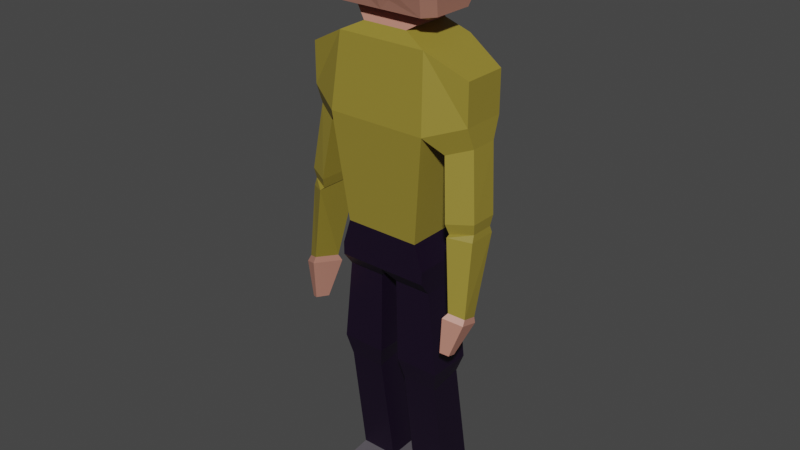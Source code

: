 # Source: Bystander2.blend  (saved by Blender 3.4.6; exported with 4.5.12 LTS)
import bpy
from mathutils import Matrix  # noqa: F401  (used for matrix-valued properties, if any)

bpy.ops.wm.read_factory_settings(use_empty=True)
scene = bpy.context.scene
scene.name = 'Scene'

# ---- collections
col_collection = bpy.data.collections.new('Collection'); scene.collection.children.link(col_collection)

# ---- images (referenced by path relative to the original .blend; pixels are not part of the script)
import os
ASSET_DIR = os.environ.get("B2B_ASSET_DIR", "")  # directory of the original .blend (textures are referenced by path, not embedded)
HERE = os.path.dirname(os.path.abspath(__file__))  # packed textures are extracted next to this script under _unpacked/

def load_image(name, relpath, width, height, colorspace="sRGB"):
    """Load a texture the original file referenced (path relative to the .blend, or extracted next to this script)."""
    p = next((c for c in (os.path.join(HERE, relpath), os.path.join(ASSET_DIR, relpath)) if relpath and os.path.exists(c)), "")
    if p:
        img = bpy.data.images.load(p, check_existing=True)
        img.name = name
    else:  # same state as the original file: an image datablock whose file is absent (Cycles renders it pink)
        img = bpy.data.images.new(name, width, height)
        img.source = "FILE"
        img.filepath = "//" + (relpath or name)
    img.colorspace_settings.name = colorspace
    return img
img_hat_base_color = load_image('Hat Base Color', '', 1024, 1024, 'sRGB')

# ---- materials (node trees are filled in below, after node groups)
mat_skin = bpy.data.materials.new('skin')
mat_skin.alpha_threshold = 0.0
mat_skin.use_transparent_shadow = False
mat_skin.roughness = 0.5
mat_skin.line_color = (0.0, 0.0, 0.0, 1.0)
mat_top = bpy.data.materials.new('Top')
mat_top.use_transparent_shadow = False
mat_trousers = bpy.data.materials.new('Trousers')
mat_trousers.use_transparent_shadow = False
mat_shoes = bpy.data.materials.new('Shoes')
mat_shoes.use_transparent_shadow = False
mat_mouth = bpy.data.materials.new('Mouth')
mat_mouth.use_transparent_shadow = False
mat_eye = bpy.data.materials.new('Eye')
mat_eye.use_transparent_shadow = False
mat_pupil = bpy.data.materials.new('pupil')
mat_pupil.use_transparent_shadow = False
mat_hat = bpy.data.materials.new('Hat')
mat_hat.use_transparent_shadow = False
mat_hair = bpy.data.materials.new('Hair')
mat_hair.use_transparent_shadow = False

# ---- material node trees
mat_skin.use_nodes = True; mat_skin.node_tree.nodes.clear()
_N = mat_skin.node_tree.nodes; _L = mat_skin.node_tree.links
n0 = _N.new('ShaderNodeOutputMaterial'); n0.name = 'Material Output'; n0.location = (300, 300)
n1 = _N.new('ShaderNodeBsdfPrincipled'); n1.name = 'Principled BSDF'; n1.location = (10, 300)
n1.distribution = 'GGX'
n1.subsurface_method = 'RANDOM_WALK_SKIN'
n1.inputs[0].default_value = (0.5173, 0.23, 0.1704, 1.0)
n1.inputs[3].default_value = 1.45
n1.inputs[27].default_value = (0.0, 0.0, 0.0, 1.0)
n1.inputs[28].default_value = 1.0
_L.new(n1.outputs[0], n0.inputs[0])
n0.is_active_output = True
mat_top.use_nodes = True; mat_top.node_tree.nodes.clear()
_N = mat_top.node_tree.nodes; _L = mat_top.node_tree.links
n0 = _N.new('ShaderNodeBsdfPrincipled'); n0.name = 'Principled BSDF'; n0.location = (10, 300)
n0.distribution = 'GGX'
n0.subsurface_method = 'RANDOM_WALK_SKIN'
n0.inputs[0].default_value = (0.2957, 0.2285, 0.03182, 1.0)
n0.inputs[3].default_value = 1.45
n0.inputs[27].default_value = (0.0, 0.0, 0.0, 1.0)
n0.inputs[28].default_value = 1.0
n1 = _N.new('ShaderNodeOutputMaterial'); n1.name = 'Material Output'; n1.location = (300, 300)
_L.new(n0.outputs[0], n1.inputs[0])
n1.is_active_output = True
mat_trousers.use_nodes = True; mat_trousers.node_tree.nodes.clear()
_N = mat_trousers.node_tree.nodes; _L = mat_trousers.node_tree.links
n0 = _N.new('ShaderNodeBsdfPrincipled'); n0.name = 'Principled BSDF'; n0.location = (10, 300)
n0.distribution = 'GGX'
n0.subsurface_method = 'RANDOM_WALK_SKIN'
n0.inputs[0].default_value = (0.007634, 0.001384, 0.0146, 1.0)
n0.inputs[3].default_value = 1.45
n0.inputs[27].default_value = (0.0, 0.0, 0.0, 1.0)
n0.inputs[28].default_value = 1.0
n1 = _N.new('ShaderNodeOutputMaterial'); n1.name = 'Material Output'; n1.location = (300, 300)
_L.new(n0.outputs[0], n1.inputs[0])
n1.is_active_output = True
mat_shoes.use_nodes = True; mat_shoes.node_tree.nodes.clear()
_N = mat_shoes.node_tree.nodes; _L = mat_shoes.node_tree.links
n0 = _N.new('ShaderNodeBsdfPrincipled'); n0.name = 'Principled BSDF'; n0.location = (10, 300)
n0.distribution = 'GGX'
n0.subsurface_method = 'RANDOM_WALK_SKIN'
n0.inputs[0].default_value = (0.1059, 0.09563, 0.1107, 1.0)
n0.inputs[3].default_value = 1.45
n0.inputs[27].default_value = (0.0, 0.0, 0.0, 1.0)
n0.inputs[28].default_value = 1.0
n1 = _N.new('ShaderNodeOutputMaterial'); n1.name = 'Material Output'; n1.location = (300, 300)
_L.new(n0.outputs[0], n1.inputs[0])
n1.is_active_output = True
mat_mouth.use_nodes = True; mat_mouth.node_tree.nodes.clear()
_N = mat_mouth.node_tree.nodes; _L = mat_mouth.node_tree.links
n0 = _N.new('ShaderNodeBsdfPrincipled'); n0.name = 'Principled BSDF'; n0.location = (10, 300)
n0.distribution = 'GGX'
n0.subsurface_method = 'RANDOM_WALK_SKIN'
n0.inputs[0].default_value = (0.02539, 0.002901, 0.0022, 1.0)
n0.inputs[3].default_value = 1.45
n0.inputs[27].default_value = (0.0, 0.0, 0.0, 1.0)
n0.inputs[28].default_value = 1.0
n1 = _N.new('ShaderNodeOutputMaterial'); n1.name = 'Material Output'; n1.location = (300, 300)
_L.new(n0.outputs[0], n1.inputs[0])
n1.is_active_output = True
mat_eye.use_nodes = True; mat_eye.node_tree.nodes.clear()
_N = mat_eye.node_tree.nodes; _L = mat_eye.node_tree.links
n0 = _N.new('ShaderNodeBsdfPrincipled'); n0.name = 'Principled BSDF'; n0.location = (10, 300)
n0.distribution = 'GGX'
n0.subsurface_method = 'RANDOM_WALK_SKIN'
n0.inputs[3].default_value = 1.45
n0.inputs[27].default_value = (0.0, 0.0, 0.0, 1.0)
n0.inputs[28].default_value = 1.0
n1 = _N.new('ShaderNodeOutputMaterial'); n1.name = 'Material Output'; n1.location = (300, 300)
_L.new(n0.outputs[0], n1.inputs[0])
n1.is_active_output = True
mat_pupil.use_nodes = True; mat_pupil.node_tree.nodes.clear()
_N = mat_pupil.node_tree.nodes; _L = mat_pupil.node_tree.links
n0 = _N.new('ShaderNodeBsdfPrincipled'); n0.name = 'Principled BSDF'; n0.location = (10, 300)
n0.distribution = 'GGX'
n0.subsurface_method = 'RANDOM_WALK_SKIN'
n0.inputs[0].default_value = (0.02073, 0.06242, 0.09083, 1.0)
n0.inputs[3].default_value = 1.45
n0.inputs[27].default_value = (0.0, 0.0, 0.0, 1.0)
n0.inputs[28].default_value = 1.0
n1 = _N.new('ShaderNodeOutputMaterial'); n1.name = 'Material Output'; n1.location = (300, 300)
_L.new(n0.outputs[0], n1.inputs[0])
n1.is_active_output = True
mat_hat.use_nodes = True; mat_hat.node_tree.nodes.clear()
_N = mat_hat.node_tree.nodes; _L = mat_hat.node_tree.links
n0 = _N.new('ShaderNodeBsdfPrincipled'); n0.name = 'Principled BSDF'; n0.location = (10, 300)
n0.distribution = 'GGX'
n0.subsurface_method = 'RANDOM_WALK_SKIN'
n0.inputs[3].default_value = 1.45
n0.inputs[27].default_value = (0.0, 0.0, 0.0, 1.0)
n0.inputs[28].default_value = 1.0
n1 = _N.new('ShaderNodeOutputMaterial'); n1.name = 'Material Output'; n1.location = (300, 300)
n2 = _N.new('ShaderNodeTexImage'); n2.name = 'Image Texture'; n2.location = (-280, 280)
n2.image = img_hat_base_color
_L.new(n0.outputs[0], n1.inputs[0])
_L.new(n2.outputs[0], n0.inputs[0])
n1.is_active_output = True
mat_hair.use_nodes = True; mat_hair.node_tree.nodes.clear()
_N = mat_hair.node_tree.nodes; _L = mat_hair.node_tree.links
n0 = _N.new('ShaderNodeBsdfPrincipled'); n0.name = 'Principled BSDF'; n0.location = (10, 300)
n0.distribution = 'GGX'
n0.subsurface_method = 'RANDOM_WALK_SKIN'
n0.inputs[0].default_value = (0.08001, 0.0219, 0.002405, 1.0)
n0.inputs[3].default_value = 1.45
n0.inputs[27].default_value = (0.0, 0.0, 0.0, 1.0)
n0.inputs[28].default_value = 1.0
n1 = _N.new('ShaderNodeOutputMaterial'); n1.name = 'Material Output'; n1.location = (300, 300)
_L.new(n0.outputs[0], n1.inputs[0])
n1.is_active_output = True

# ---- world
world_world = bpy.data.worlds.new('World'); scene.world = world_world
world_world.use_nodes = True; world_world.node_tree.nodes.clear()
_N = world_world.node_tree.nodes; _L = world_world.node_tree.links
n0 = _N.new('ShaderNodeOutputWorld'); n0.name = 'World Output'; n0.location = (300, 300)
n1 = _N.new('ShaderNodeBackground'); n1.name = 'Background'; n1.location = (10, 300)
n1.inputs[0].default_value = (0.05088, 0.05088, 0.05088, 1.0)
_L.new(n1.outputs[0], n0.inputs[0])
n0.is_active_output = True
world_world.color = (0.05088, 0.05088, 0.05088)
world_world.use_sun_shadow = False
world_world.sun_shadow_jitter_overblur = 0.0

# ---- meshes
me_cube_001 = bpy.data.meshes.new('Cube.001')
me_cube_001.from_pydata([(0.705, -0.4904, -0.1941), (0.5791, -0.4904, 0.1941), (0.6734, 0.4904, -0.1941), (0.6734, 0.4904, 0.1492), (-0.03461, 0.4904, 0.1449), (4.171e-05, -0.4904, -0.1941), (4.171e-05, -0.4904, 0.1941), (1.187e-05, 0.6019, 1.817), (0.7622, 0.6019, 1.817), (0.7622, -0.6019, 1.817), (1.187e-05, -0.6019, 1.817), (1.187e-05, 0.4833, 2.914), (0.6871, 0.4833, 2.914), (0.6871, -0.4833, 2.914), (1.187e-05, -0.4833, 2.914), (0.0, 0.395, 3.079), (0.3472, 0.395, 3.079), (0.3472, -0.395, 3.079), (0.0, -0.395, 3.079), (3.703e-09, 0.2465, 3.227), (0.4409, 0.2465, 3.227), (0.5889, -0.2465, 3.227), (0.0, -0.2465, 3.227), (1.286, 0.3362, 1.996), (1.286, -0.3362, 1.996), (1.286, 0.3362, 2.609), (1.286, -0.3362, 2.609), (0.9711, 0.3803, 1.566), (0.9711, -0.3803, 1.566), (1.302, 0.2124, 1.679), (1.302, -0.2124, 1.679), (1.071, 0.271, 0.6537), (1.08, -0.4893, 0.6646), (1.413, 0.1127, 0.6836), (1.418, -0.3119, 0.6896), (1.103, 0.2128, 0.5008), (1.111, -0.4338, 0.51), (1.393, 0.07815, 0.5262), (1.398, -0.2829, 0.5314), (1.111, 0.2799, 0.4836), (1.121, -0.5052, 0.4918), (1.4, 0.1165, 0.4221), (1.406, -0.322, 0.4267), (1.177, -0.1146, -0.7231), (1.213, -0.5569, -0.591), (1.39, -0.2019, -0.7452), (1.41, -0.4489, -0.6715), (0.704, -0.3353, -0.5911), (0.704, 0.3353, -0.5911), (4.171e-05, -0.4904, -0.3842), (-0.03461, 0.4904, -0.3351), (0.705, -0.4904, -0.3842), (0.6734, 0.4904, -0.3394), (0.1292, -0.3353, -0.5911), (0.1292, 0.3353, -0.5911), (0.1551, 0.3353, -1.878), (0.1551, -0.3353, -1.878), (0.8449, -0.3353, -1.878), (0.8449, 0.3353, -1.878), (0.2249, 0.2637, -2.12), (0.2249, -0.2637, -2.209), (0.7751, -0.2637, -2.209), (0.7751, 0.2637, -2.12), (0.2088, 0.5632, -4.004), (0.2088, -0.002506, -4.029), (0.7912, -0.002506, -4.029), (0.7912, 0.5632, -4.004), (0.1551, 0.6281, -4.296), (0.1551, -0.04188, -4.325), (0.8449, -0.04188, -4.325), (0.8449, 0.6281, -4.296), (0.2413, -0.8443, -4.102), (0.7587, -0.8443, -4.102), (0.2413, -0.8348, -4.323), (0.7587, -0.8348, -4.323), (1.132, -0.08281, -0.8105), (1.177, -0.6405, -0.6439), (1.4, -0.1929, -0.8384), (1.425, -0.5043, -0.7454), (1.128, -0.3928, -1.277), (1.147, -0.6393, -1.204), (1.246, -0.4415, -1.29), (1.257, -0.5791, -1.248), (3.703e-09, 0.4792, 3.303), (3.703e-09, -0.5397, 3.44), (3.703e-09, 0.6494, 3.731), (3.703e-09, -0.6494, 3.731), (3.703e-09, 0.6494, 4.213), (3.703e-09, -0.6494, 4.213), (2.541e-09, 0.3553, 4.626), (2.541e-09, -0.3553, 4.626), (0.638, 0.4792, 3.303), (0.7688, 0.3079, 3.303), (0.6591, 0.4014, 3.278), (0.7688, -0.3079, 3.303), (0.1833, -0.5388, 3.464), (0.6591, -0.4014, 3.278), (0.8769, 0.4782, 3.731), (0.7462, 0.6494, 3.731), (0.8769, -0.4782, 3.731), (0.487, -0.6494, 3.822), (0.7461, 0.6494, 4.213), (0.8769, 0.478, 4.213), (0.8769, -0.478, 4.213), (0.487, -0.6494, 4.122), (0.6232, 0.2138, 4.626), (0.5154, 0.3553, 4.626), (0.5154, -0.3553, 4.626), (0.6232, -0.2138, 4.626), (0.2592, -0.6494, 4.122), (0.7461, -0.6494, 4.213), (0.2592, -0.6494, 3.822), (0.3159, -0.5919, 3.571), (0.7462, -0.6494, 3.731), (0.638, -0.4792, 3.303), (3.703e-09, -0.4792, 3.303), (3.703e-09, -0.5919, 3.571), (0.2592, -0.632, 4.122), (0.2592, -0.632, 3.822), (0.487, -0.632, 4.122), (0.487, -0.632, 3.822), (-0.7049, -0.4904, -0.1941), (-0.579, -0.4904, 0.1941), (-0.6703, 0.4904, -0.1941), (-0.6703, 0.4904, 0.1449), (-0.7622, 0.6019, 1.817), (-0.7622, -0.6019, 1.817), (-0.6871, 0.4833, 2.914), (-0.6871, -0.4833, 2.914), (-0.3472, 0.395, 3.079), (-0.3472, -0.395, 3.079), (-0.4409, 0.2465, 3.227), (-0.5889, -0.2465, 3.227), (-1.286, 0.3362, 1.996), (-1.286, -0.3362, 1.996), (-1.286, 0.3362, 2.609), (-1.286, -0.3362, 2.609), (-0.971, 0.3803, 1.566), (-0.971, -0.3803, 1.566), (-1.302, 0.2124, 1.679), (-1.302, -0.2124, 1.679), (-1.071, 0.271, 0.6537), (-1.08, -0.4893, 0.6646), (-1.412, 0.1127, 0.6836), (-1.418, -0.3119, 0.6896), (-1.103, 0.2128, 0.5008), (-1.111, -0.4338, 0.51), (-1.393, 0.07815, 0.5262), (-1.398, -0.2829, 0.5314), (-1.111, 0.2799, 0.4836), (-1.121, -0.5052, 0.4918), (-1.4, 0.1165, 0.4221), (-1.406, -0.322, 0.4267), (-1.177, -0.1146, -0.7231), (-1.213, -0.5569, -0.591), (-1.39, -0.2019, -0.7452), (-1.41, -0.4489, -0.6715), (-0.704, -0.3353, -0.5911), (-0.704, 0.3353, -0.5911), (-0.7049, -0.4904, -0.3842), (-0.6703, 0.4904, -0.3351), (-0.1292, -0.3353, -0.5911), (-0.1292, 0.3353, -0.5911), (-0.1551, 0.3353, -1.878), (-0.1551, -0.3353, -1.878), (-0.8449, -0.3353, -1.878), (-0.8449, 0.3353, -1.878), (-0.2249, 0.2637, -2.12), (-0.2249, -0.2637, -2.209), (-0.7751, -0.2637, -2.209), (-0.7751, 0.2637, -2.12), (-0.2088, 0.5632, -4.004), (-0.2088, -0.002506, -4.029), (-0.7912, -0.002506, -4.029), (-0.7912, 0.5632, -4.004), (-0.1551, 0.6281, -4.296), (-0.1551, -0.04188, -4.325), (-0.8449, -0.04188, -4.325), (-0.8449, 0.6281, -4.296), (-0.2413, -0.8443, -4.102), (-0.7587, -0.8443, -4.102), (-0.2413, -0.8348, -4.323), (-0.7587, -0.8348, -4.323), (-1.132, -0.08281, -0.8105), (-1.177, -0.6405, -0.6439), (-1.4, -0.1929, -0.8384), (-1.425, -0.5043, -0.7454), (-1.128, -0.3928, -1.277), (-1.147, -0.6393, -1.204), (-1.246, -0.4415, -1.29), (-1.257, -0.5791, -1.248), (-0.638, 0.4792, 3.303), (-0.7688, 0.3079, 3.303), (-0.6591, 0.4014, 3.278), (-0.7688, -0.3079, 3.303), (-0.1833, -0.5388, 3.464), (-0.6591, -0.4014, 3.278), (-0.8769, 0.4782, 3.731), (-0.7462, 0.6494, 3.731), (-0.8769, -0.4782, 3.731), (-0.487, -0.6494, 3.822), (-0.7461, 0.6494, 4.213), (-0.8769, 0.478, 4.213), (-0.8769, -0.478, 4.213), (-0.487, -0.6494, 4.122), (-0.6232, 0.2138, 4.626), (-0.5154, 0.3553, 4.626), (-0.5154, -0.3553, 4.626), (-0.6232, -0.2138, 4.626), (-0.2592, -0.6494, 4.122), (-0.7461, -0.6494, 4.213), (-0.2592, -0.6494, 3.822), (-0.3159, -0.5919, 3.571), (-0.7462, -0.6494, 3.731), (-0.638, -0.4792, 3.303), (-0.2592, -0.632, 4.122), (-0.2592, -0.632, 3.822), (-0.487, -0.632, 4.122), (-0.487, -0.632, 3.822), (0.2592, -0.632, 3.972), (0.487, -0.632, 3.972), (0.3731, -0.632, 3.822), (0.3731, -0.632, 4.122), (-0.2592, -0.632, 3.972), (-0.487, -0.632, 3.972), (-0.3731, -0.632, 3.822), (-0.3731, -0.632, 4.122), (-0.3731, -0.632, 3.972), (0.3731, -0.632, 3.972), (0.03166, 0.4904, -0.3394), (0.03166, 0.4904, 0.1492), (-0.579, 0.4904, 0.1941), (-0.7049, 0.4904, -0.1941), (-0.7049, 0.4904, -0.3842), (4.171e-05, 0.4904, 0.1941), (0.5791, 0.4904, 0.1941), (0.705, 0.4904, -0.1941), (0.705, 0.4904, -0.3842), (4.171e-05, 0.4904, -0.3842), (-0.02475, 0.5815, -0.273), (-0.02475, 0.5815, 0.07166), (-0.4812, 0.5815, 0.07166), (-0.4812, 0.5815, -0.1717), (-0.4812, 0.5815, -0.273), (0.02283, 0.5815, 0.07475), (0.4836, 0.5815, 0.07475), (0.4836, 0.5815, -0.1717), (0.4836, 0.5815, -0.2761), (0.02283, 0.5815, -0.2761), (3.703e-09, -0.5404, 4.419), (3.703e-09, 0.5404, 4.419), (0.6859, 0.5404, 4.419), (0.8167, 0.3688, 4.419), (0.6859, -0.5404, 4.419), (0.8167, -0.3688, 4.419), (-0.6859, 0.5404, 4.419), (-0.8167, 0.3688, 4.419), (-0.6859, -0.5404, 4.419), (-0.8167, -0.3688, 4.419), (3.703e-09, 0.4859, 4.522), (0.6558, 0.4859, 4.522), (0.7866, -0.3142, 4.522), (-0.6558, 0.4859, 4.522), (-0.7866, -0.3142, 4.522), (3.703e-09, -0.4859, 4.522), (0.7866, 0.3142, 4.522), (0.6558, -0.4859, 4.522), (-0.7866, 0.3142, 4.522), (-0.6558, -0.4859, 4.522), (3.519e-09, 0.4372, 4.574), (0.6097, 0.4372, 4.574), (0.7341, -0.274, 4.574), (-0.6097, 0.4372, 4.574), (-0.7341, -0.274, 4.574), (3.519e-09, -0.4372, 4.574), (0.7341, 0.274, 4.574), (0.6097, -0.4372, 4.574), (-0.7341, 0.274, 4.574), (-0.6097, -0.4372, 4.574), (-0.43, -0.632, 3.822), (-0.43, -0.632, 4.122), (-0.43, -0.632, 3.972), (-0.3161, -0.632, 3.822), (-0.3161, -0.632, 4.122), (-0.3161, -0.632, 3.972), (-0.2592, -0.632, 4.047), (-0.487, -0.632, 4.047), (-0.3731, -0.632, 4.047), (-0.43, -0.632, 4.047), (-0.3161, -0.632, 4.047), (-0.2592, -0.632, 3.897), (-0.487, -0.632, 3.897), (-0.3731, -0.632, 3.897), (-0.43, -0.632, 3.897), (-0.3161, -0.632, 3.897), (0.3161, -0.632, 3.822), (0.3161, -0.632, 4.122), (0.3161, -0.632, 3.972), (0.43, -0.632, 3.822), (0.43, -0.632, 4.122), (0.43, -0.632, 3.972), (0.2592, -0.632, 4.047), (0.487, -0.632, 4.047), (0.3731, -0.632, 4.047), (0.3161, -0.632, 4.047), (0.43, -0.632, 4.047), (0.2592, -0.632, 3.897), (0.487, -0.632, 3.897), (0.3731, -0.632, 3.897), (0.3161, -0.632, 3.897), (0.43, -0.632, 3.897), (3.703e-09, -0.5949, 4.316), (0.8468, 0.4234, 4.316), (0.716, -0.5949, 4.316), (-0.8468, 0.4234, 4.316), (-0.716, -0.5949, 4.316), (3.703e-09, 0.5949, 4.316), (0.716, 0.5949, 4.316), (0.8468, -0.4234, 4.316), (-0.716, 0.5949, 4.316), (-0.8468, -0.4234, 4.316)], [], [(50, 160, 243, 239), (236, 235, 1, 0), (236, 0, 51, 237), (0, 1, 6, 5), (235, 234, 7, 8), (12, 13, 26, 25), (6, 1, 9, 10), (1, 235, 8, 9), (13, 12, 16, 17), (10, 9, 13, 14), (8, 7, 11, 12), (17, 16, 20, 21), (14, 13, 17, 18), (12, 11, 15, 16), (98, 85, 87, 101), (18, 17, 21, 22), (16, 15, 19, 20), (24, 23, 25, 26), (8, 12, 25, 23), (23, 24, 30, 29), (13, 9, 24, 26), (30, 28, 32, 34), (24, 9, 28, 30), (9, 8, 27, 28), (8, 23, 29, 27), (34, 32, 36, 38), (29, 30, 34, 33), (27, 29, 33, 31), (28, 27, 31, 32), (35, 37, 41, 39), (33, 34, 38, 37), (31, 33, 37, 35), (32, 31, 35, 36), (42, 40, 44, 46), (36, 35, 39, 40), (38, 36, 40, 42), (37, 38, 42, 41), (43, 45, 77, 75), (41, 42, 46, 45), (39, 41, 45, 43), (40, 39, 43, 44), (54, 48, 58, 55), (0, 5, 49, 51), (47, 48, 237, 51), (53, 47, 51, 49), (48, 54, 238, 237), (54, 53, 49, 238), (56, 55, 59, 60), (48, 47, 57, 58), (53, 54, 55, 56), (47, 53, 56, 57), (59, 62, 66, 63), (55, 58, 62, 59), (58, 57, 61, 62), (57, 56, 60, 61), (63, 66, 70, 67), (62, 61, 65, 66), (61, 60, 64, 65), (60, 59, 63, 64), (67, 70, 69, 68), (66, 65, 69, 70), (69, 65, 72, 74), (64, 63, 67, 68), (72, 71, 73, 74), (68, 69, 74, 73), (64, 68, 73, 71), (65, 64, 71, 72), (78, 76, 80, 82), (44, 43, 75, 76), (46, 44, 76, 78), (45, 46, 78, 77), (80, 79, 81, 82), (77, 78, 82, 81), (75, 77, 81, 79), (76, 75, 79, 80), (22, 21, 96, 114, 115), (94, 92, 97, 99), (20, 19, 83, 91, 93), (111, 100, 120, 298, 221, 295, 118), (21, 20, 93, 92, 94, 96), (84, 95, 112, 116), (274, 276, 107, 90), (99, 97, 102, 103), (270, 269, 89, 106), (105, 106, 89, 90, 107, 108), (271, 275, 105, 108), (91, 92, 93), (94, 114, 96), (98, 101, 102, 97), (94, 99, 113, 114), (97, 92, 91, 98), (270, 106, 105, 275), (110, 113, 99, 103), (313, 110, 103, 318), (91, 83, 85, 98), (111, 109, 88, 86), (104, 100, 113, 110), (100, 111, 86, 113), (109, 104, 110, 88), (112, 95, 114, 113), (95, 84, 115, 114), (116, 112, 113, 86), (305, 302, 119, 299), (109, 111, 118, 306, 219, 301, 117), (104, 109, 117, 296, 222, 299, 119), (100, 104, 119, 302, 220, 307, 120), (232, 121, 122, 231), (232, 233, 159, 121), (121, 5, 6, 122), (231, 125, 7, 234), (127, 135, 136, 128), (6, 10, 126, 122), (122, 126, 125, 231), (128, 130, 129, 127), (10, 14, 128, 126), (125, 127, 11, 7), (130, 132, 131, 129), (14, 18, 130, 128), (127, 129, 15, 11), (198, 201, 87, 85), (18, 22, 132, 130), (129, 131, 19, 15), (134, 136, 135, 133), (125, 133, 135, 127), (133, 139, 140, 134), (128, 136, 134, 126), (140, 144, 142, 138), (134, 140, 138, 126), (126, 138, 137, 125), (125, 137, 139, 133), (144, 148, 146, 142), (139, 143, 144, 140), (137, 141, 143, 139), (138, 142, 141, 137), (145, 149, 151, 147), (143, 147, 148, 144), (141, 145, 147, 143), (142, 146, 145, 141), (152, 156, 154, 150), (146, 150, 149, 145), (148, 152, 150, 146), (147, 151, 152, 148), (153, 183, 185, 155), (151, 155, 156, 152), (149, 153, 155, 151), (150, 154, 153, 149), (162, 163, 166, 158), (121, 159, 49, 5), (157, 159, 233, 158), (161, 49, 159, 157), (158, 233, 238, 162), (162, 238, 49, 161), (164, 168, 167, 163), (158, 166, 165, 157), (161, 164, 163, 162), (157, 165, 164, 161), (167, 171, 174, 170), (163, 167, 170, 166), (166, 170, 169, 165), (165, 169, 168, 164), (171, 175, 178, 174), (170, 174, 173, 169), (169, 173, 172, 168), (168, 172, 171, 167), (175, 176, 177, 178), (174, 178, 177, 173), (177, 182, 180, 173), (172, 176, 175, 171), (180, 182, 181, 179), (176, 181, 182, 177), (172, 179, 181, 176), (173, 180, 179, 172), (186, 190, 188, 184), (154, 184, 183, 153), (156, 186, 184, 154), (155, 185, 186, 156), (188, 190, 189, 187), (185, 189, 190, 186), (183, 187, 189, 185), (184, 188, 187, 183), (22, 115, 214, 196, 132), (194, 199, 197, 192), (131, 193, 191, 83, 19), (211, 216, 282, 225, 279, 218, 200), (132, 196, 194, 192, 193, 131), (84, 116, 212, 195), (274, 90, 207, 278), (199, 203, 202, 197), (272, 206, 89, 269), (273, 208, 205, 277), (191, 193, 192), (194, 196, 214), (198, 197, 202, 201), (194, 214, 213, 199), (197, 198, 191, 192), (272, 277, 205, 206), (210, 203, 199, 213), (315, 320, 203, 210), (191, 198, 85, 83), (211, 86, 88, 209), (204, 210, 213, 200), (200, 213, 86, 211), (209, 88, 210, 204), (212, 213, 214, 195), (195, 214, 115, 84), (116, 86, 213, 212), (288, 280, 217, 286), (209, 215, 285, 223, 290, 216, 211), (204, 217, 280, 226, 283, 215, 209), (200, 218, 291, 224, 286, 217, 204), (293, 281, 224, 291), (294, 284, 227, 292), (289, 283, 226, 287), (304, 303, 222, 296), (309, 308, 228, 297), (310, 307, 220, 300), (2, 52, 247, 246), (50, 4, 234, 238), (4, 124, 231, 234), (124, 123, 232, 231), (160, 50, 238, 233), (123, 160, 233, 232), (3, 230, 234, 235), (2, 3, 235, 236), (229, 52, 237, 238), (52, 2, 236, 237), (230, 229, 238, 234), (240, 239, 243, 242, 241), (246, 247, 248, 244, 245), (230, 3, 245, 244), (4, 50, 239, 240), (229, 230, 244, 248), (160, 123, 242, 243), (3, 2, 246, 245), (124, 4, 240, 241), (52, 229, 248, 247), (123, 124, 241, 242), (268, 263, 258, 257), (319, 314, 256, 255), (320, 258, 256, 314), (319, 255, 250, 316), (311, 249, 257, 315), (266, 253, 254, 261), (317, 251, 252, 312), (318, 312, 252, 254), (317, 316, 250, 251), (311, 313, 253, 249), (90, 89, 206, 205, 208, 207), (276, 266, 261, 271), (278, 273, 263, 268), (255, 256, 267, 262), (258, 263, 267, 256), (255, 262, 259, 250), (249, 264, 268, 257), (251, 260, 265, 252), (254, 252, 265, 261), (251, 250, 259, 260), (249, 253, 266, 264), (207, 208, 273, 278), (107, 276, 271, 108), (262, 267, 277, 272), (263, 273, 277, 267), (262, 272, 269, 259), (264, 274, 278, 268), (260, 270, 275, 265), (261, 265, 275, 271), (260, 259, 269, 270), (264, 266, 276, 274), (292, 227, 281, 293), (287, 226, 280, 288), (285, 215, 283, 289), (290, 223, 284, 294), (223, 285, 289, 284), (227, 287, 288, 281), (284, 289, 287, 227), (281, 288, 286, 224), (216, 290, 294, 282), (225, 292, 293, 279), (282, 294, 292, 225), (279, 293, 291, 218), (306, 309, 297, 219), (301, 304, 296, 117), (308, 310, 300, 228), (303, 305, 299, 222), (228, 300, 305, 303), (219, 297, 304, 301), (297, 228, 303, 304), (300, 220, 302, 305), (221, 298, 310, 308), (118, 295, 309, 306), (298, 120, 307, 310), (295, 221, 308, 309), (88, 110, 313, 311), (101, 87, 316, 317), (103, 102, 312, 318), (101, 317, 312, 102), (88, 311, 315, 210), (201, 319, 316, 87), (203, 320, 314, 202), (201, 202, 314, 319), (257, 258, 320, 315), (253, 313, 318, 254)])
me_cube_001.polygons.foreach_set('material_index', [2, 2, 2, 2, 1, 1, 1, 1, 1, 1, 1, 0, 1, 1, 0, 0, 0, 1, 1, 1, 1, 1, 1, 0, 1, 1, 1, 1, 1, 1, 1, 1, 1, 1, 1, 1, 1, 0, 1, 1, 1, 2, 2, 2, 2, 2, 2, 2, 2, 2, 2, 2, 2, 2, 2, 3, 2, 2, 2, 3, 3, 3, 3, 3, 3, 3, 3, 0, 0, 0, 0, 0, 0, 0, 0, 0, 0, 0, 0, 0, 4, 8, 0, 8, 8, 8, 0, 0, 0, 0, 0, 8, 0, 0, 0, 0, 0, 0, 0, 0, 0, 0, 5, 0, 0, 0, 2, 2, 2, 1, 1, 1, 1, 1, 1, 1, 0, 1, 1, 0, 0, 0, 1, 1, 1, 1, 1, 1, 0, 1, 1, 1, 1, 1, 1, 1, 1, 1, 1, 1, 1, 1, 0, 1, 1, 1, 2, 2, 2, 2, 2, 2, 2, 2, 2, 2, 2, 2, 2, 2, 3, 2, 2, 2, 3, 3, 3, 3, 3, 3, 3, 3, 0, 0, 0, 0, 0, 0, 0, 0, 0, 0, 0, 0, 0, 4, 8, 0, 8, 8, 0, 0, 0, 0, 0, 8, 0, 0, 0, 0, 0, 0, 0, 0, 0, 0, 5, 0, 0, 0, 5, 6, 5, 5, 6, 5, 2, 2, 2, 2, 2, 2, 2, 2, 2, 2, 2, 2, 2, 2, 2, 2, 2, 2, 2, 2, 2, 8, 8, 8, 8, 8, 8, 8, 8, 8, 8, 8, 8, 8, 8, 8, 8, 8, 8, 8, 8, 8, 8, 8, 8, 8, 8, 8, 8, 8, 8, 8, 6, 5, 5, 5, 5, 6, 6, 5, 5, 5, 5, 5, 5, 5, 6, 5, 6, 5, 6, 5, 5, 5, 5, 5, 0, 0, 0, 0, 0, 0, 0, 0, 8, 8])
_uv = me_cube_001.uv_layers.new(name='UVMap')
_uv.uv.foreach_set('vector', [0.3959, 0.3811, 0.3831, 0.4939, 0.3831, 0.4939, 0.3959, 0.3811, 0.375, 0.5, 0.625, 0.5, 0.625, 0.75, 0.375, 0.75, 0.375, 0.5, 0.375, 0.75, 0.375, 0.75, 0.375, 0.5, 0.375, 0.75, 0.625, 0.75, 0.625, 0.875, 0.375, 0.875, 0.625, 0.5, 0.625, 0.375, 0.625, 0.375, 0.625, 0.5, 0.625, 0.5, 0.625, 0.75, 0.625, 0.75, 0.625, 0.5, 0.625, 0.875, 0.625, 0.75, 0.625, 0.75, 0.625, 0.875, 0.625, 0.75, 0.625, 0.5, 0.625, 0.5, 0.625, 0.75, 0.625, 0.75, 0.625, 0.5, 0.625, 0.5, 0.625, 0.75, 0.625, 0.875, 0.625, 0.75, 0.625, 0.75, 0.625, 0.875, 0.625, 0.5, 0.625, 0.375, 0.625, 0.375, 0.625, 0.5, 0.625, 0.75, 0.625, 0.5, 0.625, 0.5, 0.625, 0.75, 0.625, 0.875, 0.625, 0.75, 0.625, 0.75, 0.625, 0.875, 0.625, 0.5, 0.625, 0.375, 0.625, 0.375, 0.625, 0.5, 0.625, 0.4786, 0.625, 0.375, 0.625, 0.375, 0.625, 0.4786, 0.625, 0.875, 0.625, 0.75, 0.625, 0.75, 0.625, 0.875, 0.625, 0.5, 0.625, 0.375, 0.625, 0.375, 0.625, 0.5, 0.625, 0.75, 0.625, 0.5, 0.625, 0.5, 0.625, 0.75, 0.625, 0.5, 0.625, 0.5, 0.625, 0.5, 0.625, 0.5, 0.625, 0.5, 0.625, 0.75, 0.625, 0.75, 0.625, 0.5, 0.625, 0.75, 0.625, 0.75, 0.625, 0.75, 0.625, 0.75, 0.625, 0.75, 0.625, 0.75, 0.625, 0.75, 0.625, 0.75, 0.625, 0.75, 0.625, 0.75, 0.625, 0.75, 0.625, 0.75, 0.625, 0.75, 0.625, 0.5, 0.625, 0.5, 0.625, 0.75, 0.625, 0.5, 0.625, 0.5, 0.625, 0.5, 0.625, 0.5, 0.625, 0.75, 0.625, 0.75, 0.625, 0.75, 0.625, 0.75, 0.625, 0.5, 0.625, 0.75, 0.625, 0.75, 0.625, 0.5, 0.625, 0.5, 0.625, 0.5, 0.625, 0.5, 0.625, 0.5, 0.625, 0.75, 0.625, 0.5, 0.625, 0.5, 0.625, 0.75, 0.625, 0.5, 0.625, 0.5, 0.625, 0.5, 0.625, 0.5, 0.625, 0.5, 0.625, 0.75, 0.625, 0.75, 0.625, 0.5, 0.625, 0.5, 0.625, 0.5, 0.625, 0.5, 0.625, 0.5, 0.625, 0.75, 0.625, 0.5, 0.625, 0.5, 0.625, 0.75, 0.625, 0.75, 0.625, 0.75, 0.625, 0.75, 0.625, 0.75, 0.625, 0.75, 0.625, 0.5, 0.625, 0.5, 0.625, 0.75, 0.625, 0.75, 0.625, 0.75, 0.625, 0.75, 0.625, 0.75, 0.625, 0.5, 0.625, 0.75, 0.625, 0.75, 0.625, 0.5, 0.625, 0.5, 0.625, 0.5, 0.625, 0.5, 0.625, 0.5, 0.625, 0.5, 0.625, 0.75, 0.625, 0.75, 0.625, 0.5, 0.625, 0.5, 0.625, 0.5, 0.625, 0.5, 0.625, 0.5, 0.625, 0.75, 0.625, 0.5, 0.625, 0.5, 0.625, 0.75, 0.2694, 0.5395, 0.3556, 0.5395, 0.3556, 0.5395, 0.2694, 0.5395, 0.375, 0.75, 0.375, 0.875, 0.375, 0.875, 0.375, 0.75, 0.3556, 0.7105, 0.3556, 0.5395, 0.375, 0.5, 0.375, 0.75, 0.2694, 0.7105, 0.3556, 0.7105, 0.375, 0.75, 0.25, 0.75, 0.3556, 0.5395, 0.2694, 0.5395, 0.25, 0.5, 0.375, 0.5, 0.2694, 0.5395, 0.2694, 0.7105, 0.25, 0.75, 0.25, 0.5, 0.2694, 0.7105, 0.2694, 0.5395, 0.2694, 0.5395, 0.2694, 0.7105, 0.3556, 0.5395, 0.3556, 0.7105, 0.3556, 0.7105, 0.3556, 0.5395, 0.2694, 0.7105, 0.2694, 0.5395, 0.2694, 0.5395, 0.2694, 0.7105, 0.3556, 0.7105, 0.2694, 0.7105, 0.2694, 0.7105, 0.3556, 0.7105, 0.2694, 0.5395, 0.3556, 0.5395, 0.3556, 0.5395, 0.2694, 0.5395, 0.2694, 0.5395, 0.3556, 0.5395, 0.3556, 0.5395, 0.2694, 0.5395, 0.3556, 0.5395, 0.3556, 0.7105, 0.3556, 0.7105, 0.3556, 0.5395, 0.3556, 0.7105, 0.2694, 0.7105, 0.2694, 0.7105, 0.3556, 0.7105, 0.2694, 0.5395, 0.3556, 0.5395, 0.3556, 0.5395, 0.2694, 0.5395, 0.3556, 0.5395, 0.3556, 0.7105, 0.3556, 0.7105, 0.3556, 0.5395, 0.3556, 0.7105, 0.2694, 0.7105, 0.2694, 0.7105, 0.3556, 0.7105, 0.2694, 0.7105, 0.2694, 0.5395, 0.2694, 0.5395, 0.2694, 0.7105, 0.2694, 0.5395, 0.3556, 0.5395, 0.3556, 0.7105, 0.2694, 0.7105, 0.3556, 0.5395, 0.3556, 0.7105, 0.3556, 0.7105, 0.3556, 0.5395, 0.3556, 0.7105, 0.3556, 0.7105, 0.3556, 0.7105, 0.3556, 0.7105, 0.2694, 0.7105, 0.2694, 0.5395, 0.2694, 0.5395, 0.2694, 0.7105, 0.3556, 0.7105, 0.2694, 0.7105, 0.2694, 0.7105, 0.3556, 0.7105, 0.2694, 0.7105, 0.3556, 0.7105, 0.3556, 0.7105, 0.2694, 0.7105, 0.2694, 0.7105, 0.2694, 0.7105, 0.2694, 0.7105, 0.2694, 0.7105, 0.3556, 0.7105, 0.2694, 0.7105, 0.2694, 0.7105, 0.3556, 0.7105, 0.625, 0.75, 0.625, 0.75, 0.625, 0.75, 0.625, 0.75, 0.625, 0.75, 0.625, 0.5, 0.625, 0.5, 0.625, 0.75, 0.625, 0.75, 0.625, 0.75, 0.625, 0.75, 0.625, 0.75, 0.625, 0.5, 0.625, 0.75, 0.625, 0.75, 0.625, 0.5, 0.625, 0.75, 0.625, 0.5, 0.625, 0.5, 0.625, 0.75, 0.625, 0.5, 0.625, 0.75, 0.625, 0.75, 0.625, 0.5, 0.625, 0.5, 0.625, 0.5, 0.625, 0.5, 0.625, 0.5, 0.625, 0.75, 0.625, 0.5, 0.625, 0.5, 0.625, 0.75, 0.625, 0.875, 0.625, 0.75, 0.625, 0.75, 0.625, 0.775, 0.625, 0.875, 0.625, 0.7053, 0.625, 0.5447, 0.625, 0.533, 0.625, 0.717, 0.625, 0.5, 0.625, 0.375, 0.625, 0.375, 0.625, 0.475, 0.625, 0.5, 0.625, 0.8656, 0.625, 0.7809, 0.625, 0.7809, 0.625, 0.8021, 0.625, 0.8232, 0.625, 0.8444, 0.625, 0.8656, 0.625, 0.75, 0.625, 0.5, 0.625, 0.5, 0.625, 0.5447, 0.625, 0.7053, 0.625, 0.75, 0.625, 0.875, 0.625, 0.796, 0.625, 0.7951, 0.625, 0.875, 0.625, 0.875, 0.625, 0.775, 0.625, 0.7755, 0.625, 0.875, 0.625, 0.717, 0.625, 0.533, 0.625, 0.533, 0.625, 0.717, 0.625, 0.475, 0.625, 0.375, 0.625, 0.375, 0.625, 0.4745, 0.625, 0.5498, 0.6505, 0.5, 0.75, 0.5, 0.75, 0.75, 0.6505, 0.75, 0.625, 0.7002, 0.625, 0.7023, 0.625, 0.5477, 0.625, 0.5498, 0.625, 0.7002, 0.625, 0.475, 0.625, 0.5014, 0.625, 0.5, 0.625, 0.7053, 0.625, 0.751, 0.625, 0.75, 0.625, 0.4786, 0.625, 0.4786, 0.625, 0.533, 0.625, 0.533, 0.625, 0.7053, 0.625, 0.717, 0.625, 0.7714, 0.625, 0.775, 0.625, 0.533, 0.625, 0.5447, 0.625, 0.475, 0.625, 0.4786, 0.625, 0.475, 0.625, 0.4745, 0.625, 0.5498, 0.625, 0.5477, 0.625, 0.7714, 0.625, 0.7714, 0.625, 0.717, 0.625, 0.717, 0.625, 0.7725, 0.625, 0.7714, 0.625, 0.717, 0.625, 0.7128, 0.625, 0.475, 0.625, 0.375, 0.625, 0.375, 0.625, 0.4786, 0.625, 0.8656, 0.625, 0.8656, 0.625, 0.875, 0.625, 0.875, 0.625, 0.7809, 0.625, 0.7809, 0.625, 0.7714, 0.625, 0.7714, 0.625, 0.7809, 0.625, 0.8656, 0.625, 0.875, 0.625, 0.7714, 0.625, 0.8656, 0.625, 0.7809, 0.625, 0.7714, 0.625, 0.875, 0.625, 0.7951, 0.625, 0.796, 0.625, 0.775, 0.625, 0.7714, 0.625, 0.796, 0.625, 0.875, 0.625, 0.875, 0.625, 0.775, 0.625, 0.875, 0.625, 0.7951, 0.625, 0.7714, 0.625, 0.875, 0.625, 0.8021, 0.625, 0.7809, 0.625, 0.7809, 0.625, 0.8021, 0.625, 0.8656, 0.625, 0.8656, 0.625, 0.8656, 0.625, 0.8656, 0.625, 0.8656, 0.625, 0.8656, 0.625, 0.8656, 0.625, 0.7809, 0.625, 0.8656, 0.625, 0.8656, 0.625, 0.8444, 0.625, 0.8232, 0.625, 0.8021, 0.625, 0.7809, 0.625, 0.7809, 0.625, 0.7809, 0.625, 0.7809, 0.625, 0.7809, 0.625, 0.7809, 0.625, 0.7809, 0.625, 0.7809, 0.375, 0.5, 0.375, 0.75, 0.625, 0.75, 0.625, 0.5, 0.375, 0.5, 0.375, 0.5, 0.375, 0.75, 0.375, 0.75, 0.375, 0.75, 0.375, 0.875, 0.625, 0.875, 0.625, 0.75, 0.625, 0.5, 0.625, 0.5, 0.625, 0.375, 0.625, 0.375, 0.625, 0.5, 0.625, 0.5, 0.625, 0.75, 0.625, 0.75, 0.625, 0.875, 0.625, 0.875, 0.625, 0.75, 0.625, 0.75, 0.625, 0.75, 0.625, 0.75, 0.625, 0.5, 0.625, 0.5, 0.625, 0.75, 0.625, 0.75, 0.625, 0.5, 0.625, 0.5, 0.625, 0.875, 0.625, 0.875, 0.625, 0.75, 0.625, 0.75, 0.625, 0.5, 0.625, 0.5, 0.625, 0.375, 0.625, 0.375, 0.625, 0.75, 0.625, 0.75, 0.625, 0.5, 0.625, 0.5, 0.625, 0.875, 0.625, 0.875, 0.625, 0.75, 0.625, 0.75, 0.625, 0.5, 0.625, 0.5, 0.625, 0.375, 0.625, 0.375, 0.625, 0.4786, 0.625, 0.4786, 0.625, 0.375, 0.625, 0.375, 0.625, 0.875, 0.625, 0.875, 0.625, 0.75, 0.625, 0.75, 0.625, 0.5, 0.625, 0.5, 0.625, 0.375, 0.625, 0.375, 0.625, 0.75, 0.625, 0.75, 0.625, 0.5, 0.625, 0.5, 0.625, 0.5, 0.625, 0.5, 0.625, 0.5, 0.625, 0.5, 0.625, 0.5, 0.625, 0.5, 0.625, 0.75, 0.625, 0.75, 0.625, 0.75, 0.625, 0.75, 0.625, 0.75, 0.625, 0.75, 0.625, 0.75, 0.625, 0.75, 0.625, 0.75, 0.625, 0.75, 0.625, 0.75, 0.625, 0.75, 0.625, 0.75, 0.625, 0.75, 0.625, 0.75, 0.625, 0.75, 0.625, 0.5, 0.625, 0.5, 0.625, 0.5, 0.625, 0.5, 0.625, 0.5, 0.625, 0.5, 0.625, 0.75, 0.625, 0.75, 0.625, 0.75, 0.625, 0.75, 0.625, 0.5, 0.625, 0.5, 0.625, 0.75, 0.625, 0.75, 0.625, 0.5, 0.625, 0.5, 0.625, 0.5, 0.625, 0.5, 0.625, 0.75, 0.625, 0.75, 0.625, 0.5, 0.625, 0.5, 0.625, 0.5, 0.625, 0.5, 0.625, 0.5, 0.625, 0.5, 0.625, 0.5, 0.625, 0.5, 0.625, 0.75, 0.625, 0.75, 0.625, 0.5, 0.625, 0.5, 0.625, 0.5, 0.625, 0.5, 0.625, 0.75, 0.625, 0.75, 0.625, 0.5, 0.625, 0.5, 0.625, 0.75, 0.625, 0.75, 0.625, 0.75, 0.625, 0.75, 0.625, 0.75, 0.625, 0.75, 0.625, 0.5, 0.625, 0.5, 0.625, 0.75, 0.625, 0.75, 0.625, 0.75, 0.625, 0.75, 0.625, 0.5, 0.625, 0.5, 0.625, 0.75, 0.625, 0.75, 0.625, 0.5, 0.625, 0.5, 0.625, 0.5, 0.625, 0.5, 0.625, 0.5, 0.625, 0.5, 0.625, 0.75, 0.625, 0.75, 0.625, 0.5, 0.625, 0.5, 0.625, 0.5, 0.625, 0.5, 0.625, 0.75, 0.625, 0.75, 0.625, 0.5, 0.625, 0.5, 0.2694, 0.5395, 0.2694, 0.5395, 0.3556, 0.5395, 0.3556, 0.5395, 0.375, 0.75, 0.375, 0.75, 0.375, 0.875, 0.375, 0.875, 0.3556, 0.7105, 0.375, 0.75, 0.375, 0.5, 0.3556, 0.5395, 0.2694, 0.7105, 0.25, 0.75, 0.375, 0.75, 0.3556, 0.7105, 0.3556, 0.5395, 0.375, 0.5, 0.25, 0.5, 0.2694, 0.5395, 0.2694, 0.5395, 0.25, 0.5, 0.25, 0.75, 0.2694, 0.7105, 0.2694, 0.7105, 0.2694, 0.7105, 0.2694, 0.5395, 0.2694, 0.5395, 0.3556, 0.5395, 0.3556, 0.5395, 0.3556, 0.7105, 0.3556, 0.7105, 0.2694, 0.7105, 0.2694, 0.7105, 0.2694, 0.5395, 0.2694, 0.5395, 0.3556, 0.7105, 0.3556, 0.7105, 0.2694, 0.7105, 0.2694, 0.7105, 0.2694, 0.5395, 0.2694, 0.5395, 0.3556, 0.5395, 0.3556, 0.5395, 0.2694, 0.5395, 0.2694, 0.5395, 0.3556, 0.5395, 0.3556, 0.5395, 0.3556, 0.5395, 0.3556, 0.5395, 0.3556, 0.7105, 0.3556, 0.7105, 0.3556, 0.7105, 0.3556, 0.7105, 0.2694, 0.7105, 0.2694, 0.7105, 0.2694, 0.5395, 0.2694, 0.5395, 0.3556, 0.5395, 0.3556, 0.5395, 0.3556, 0.5395, 0.3556, 0.5395, 0.3556, 0.7105, 0.3556, 0.7105, 0.3556, 0.7105, 0.3556, 0.7105, 0.2694, 0.7105, 0.2694, 0.7105, 0.2694, 0.7105, 0.2694, 0.7105, 0.2694, 0.5395, 0.2694, 0.5395, 0.2694, 0.5395, 0.2694, 0.7105, 0.3556, 0.7105, 0.3556, 0.5395, 0.3556, 0.5395, 0.3556, 0.5395, 0.3556, 0.7105, 0.3556, 0.7105, 0.3556, 0.7105, 0.3556, 0.7105, 0.3556, 0.7105, 0.3556, 0.7105, 0.2694, 0.7105, 0.2694, 0.7105, 0.2694, 0.5395, 0.2694, 0.5395, 0.3556, 0.7105, 0.3556, 0.7105, 0.2694, 0.7105, 0.2694, 0.7105, 0.2694, 0.7105, 0.2694, 0.7105, 0.3556, 0.7105, 0.3556, 0.7105, 0.2694, 0.7105, 0.2694, 0.7105, 0.2694, 0.7105, 0.2694, 0.7105, 0.3556, 0.7105, 0.3556, 0.7105, 0.2694, 0.7105, 0.2694, 0.7105, 0.625, 0.75, 0.625, 0.75, 0.625, 0.75, 0.625, 0.75, 0.625, 0.75, 0.625, 0.75, 0.625, 0.5, 0.625, 0.5, 0.625, 0.75, 0.625, 0.75, 0.625, 0.75, 0.625, 0.75, 0.625, 0.5, 0.625, 0.5, 0.625, 0.75, 0.625, 0.75, 0.625, 0.75, 0.625, 0.75, 0.625, 0.5, 0.625, 0.5, 0.625, 0.5, 0.625, 0.5, 0.625, 0.75, 0.625, 0.75, 0.625, 0.5, 0.625, 0.5, 0.625, 0.5, 0.625, 0.5, 0.625, 0.75, 0.625, 0.75, 0.625, 0.5, 0.625, 0.5, 0.625, 0.875, 0.625, 0.875, 0.625, 0.775, 0.625, 0.75, 0.625, 0.75, 0.625, 0.7053, 0.625, 0.717, 0.625, 0.533, 0.625, 0.5447, 0.625, 0.5, 0.625, 0.5, 0.625, 0.475, 0.625, 0.375, 0.625, 0.375, 0.625, 0.8656, 0.625, 0.8656, 0.625, 0.8444, 0.625, 0.8232, 0.625, 0.8021, 0.625, 0.7809, 0.625, 0.7809, 0.625, 0.75, 0.625, 0.75, 0.625, 0.7053, 0.625, 0.5447, 0.625, 0.5, 0.625, 0.5, 0.625, 0.875, 0.625, 0.875, 0.625, 0.7951, 0.625, 0.796, 0.625, 0.875, 0.625, 0.875, 0.625, 0.7755, 0.625, 0.775, 0.625, 0.717, 0.625, 0.717, 0.625, 0.533, 0.625, 0.533, 0.625, 0.475, 0.625, 0.4745, 0.625, 0.375, 0.625, 0.375, 0.625, 0.7023, 0.625, 0.7002, 0.625, 0.5498, 0.625, 0.5477, 0.625, 0.475, 0.625, 0.5, 0.625, 0.5014, 0.625, 0.7053, 0.625, 0.75, 0.625, 0.751, 0.625, 0.4786, 0.625, 0.533, 0.625, 0.533, 0.625, 0.4786, 0.625, 0.7053, 0.625, 0.775, 0.625, 0.7714, 0.625, 0.717, 0.625, 0.533, 0.625, 0.4786, 0.625, 0.475, 0.625, 0.5447, 0.625, 0.475, 0.625, 0.5477, 0.625, 0.5498, 0.625, 0.4745, 0.625, 0.7714, 0.625, 0.717, 0.625, 0.717, 0.625, 0.7714, 0.625, 0.7725, 0.625, 0.7128, 0.625, 0.717, 0.625, 0.7714, 0.625, 0.475, 0.625, 0.4786, 0.625, 0.375, 0.625, 0.375, 0.625, 0.8656, 0.625, 0.875, 0.625, 0.875, 0.625, 0.8656, 0.625, 0.7809, 0.625, 0.7714, 0.625, 0.7714, 0.625, 0.7809, 0.625, 0.7809, 0.625, 0.7714, 0.625, 0.875, 0.625, 0.8656, 0.625, 0.8656, 0.625, 0.875, 0.625, 0.7714, 0.625, 0.7809, 0.625, 0.7951, 0.625, 0.7714, 0.625, 0.775, 0.625, 0.796, 0.625, 0.796, 0.625, 0.775, 0.625, 0.875, 0.625, 0.875, 0.625, 0.875, 0.625, 0.875, 0.625, 0.7714, 0.625, 0.7951, 0.625, 0.8021, 0.625, 0.8021, 0.625, 0.7809, 0.625, 0.7809, 0.625, 0.8656, 0.625, 0.8656, 0.625, 0.8656, 0.625, 0.8656, 0.625, 0.8656, 0.625, 0.8656, 0.625, 0.8656, 0.625, 0.7809, 0.625, 0.7809, 0.625, 0.8021, 0.625, 0.8232, 0.625, 0.8444, 0.625, 0.8656, 0.625, 0.8656, 0.625, 0.7809, 0.625, 0.7809, 0.625, 0.7809, 0.625, 0.7809, 0.625, 0.7809, 0.625, 0.7809, 0.625, 0.7809, 0.625, 0.8021, 0.625, 0.8021, 0.625, 0.7809, 0.625, 0.7809, 0.625, 0.8444, 0.625, 0.8444, 0.625, 0.8232, 0.625, 0.8232, 0.625, 0.8444, 0.625, 0.8444, 0.625, 0.8232, 0.625, 0.8232, 0.625, 0.8444, 0.625, 0.8232, 0.625, 0.8232, 0.625, 0.8444, 0.625, 0.8444, 0.625, 0.8232, 0.625, 0.8232, 0.625, 0.8444, 0.625, 0.8021, 0.625, 0.7809, 0.625, 0.7809, 0.625, 0.8021, 0.3996, 0.4944, 0.3822, 0.4944, 0.3822, 0.4944, 0.3996, 0.4944, 0.3959, 0.3811, 0.6034, 0.3811, 0.625, 0.375, 0.375, 0.375, 0.6034, 0.3811, 0.597, 0.4939, 0.625, 0.5, 0.625, 0.375, 0.597, 0.4939, 0.4015, 0.4939, 0.375, 0.5, 0.625, 0.5, 0.3831, 0.4939, 0.3959, 0.3811, 0.375, 0.375, 0.375, 0.5, 0.4015, 0.4939, 0.3831, 0.4939, 0.375, 0.5, 0.375, 0.5, 0.5994, 0.4944, 0.6053, 0.3806, 0.625, 0.375, 0.625, 0.5, 0.3996, 0.4944, 0.5994, 0.4944, 0.625, 0.5, 0.375, 0.5, 0.3941, 0.3806, 0.3822, 0.4944, 0.375, 0.5, 0.375, 0.375, 0.3822, 0.4944, 0.3996, 0.4944, 0.375, 0.5, 0.375, 0.5, 0.6053, 0.3806, 0.3941, 0.3806, 0.375, 0.375, 0.625, 0.375, 0.6034, 0.3811, 0.3959, 0.3811, 0.3831, 0.4939, 0.4015, 0.4939, 0.597, 0.4939, 0.3996, 0.4944, 0.3822, 0.4944, 0.3941, 0.3806, 0.6053, 0.3806, 0.5994, 0.4944, 0.6053, 0.3806, 0.5994, 0.4944, 0.5994, 0.4944, 0.6053, 0.3806, 0.6034, 0.3811, 0.3959, 0.3811, 0.3959, 0.3811, 0.6034, 0.3811, 0.3941, 0.3806, 0.6053, 0.3806, 0.6053, 0.3806, 0.3941, 0.3806, 0.3831, 0.4939, 0.4015, 0.4939, 0.4015, 0.4939, 0.3831, 0.4939, 0.5994, 0.4944, 0.3996, 0.4944, 0.3996, 0.4944, 0.5994, 0.4944, 0.597, 0.4939, 0.6034, 0.3811, 0.6034, 0.3811, 0.597, 0.4939, 0.3822, 0.4944, 0.3941, 0.3806, 0.3941, 0.3806, 0.3822, 0.4944, 0.4015, 0.4939, 0.597, 0.4939, 0.597, 0.4939, 0.4015, 0.4939, 0.625, 0.7745, 0.625, 0.7044, 0.625, 0.7086, 0.625, 0.7735, 0.625, 0.4775, 0.625, 0.5372, 0.625, 0.5414, 0.625, 0.4765, 0.625, 0.7128, 0.625, 0.7086, 0.625, 0.5414, 0.625, 0.5372, 0.625, 0.4775, 0.625, 0.4765, 0.625, 0.375, 0.625, 0.375, 0.625, 0.875, 0.625, 0.875, 0.625, 0.7735, 0.625, 0.7725, 0.625, 0.7745, 0.625, 0.7735, 0.625, 0.7086, 0.625, 0.7044, 0.625, 0.4775, 0.625, 0.4765, 0.625, 0.5414, 0.625, 0.5372, 0.625, 0.7128, 0.625, 0.5372, 0.625, 0.5414, 0.625, 0.7086, 0.625, 0.4775, 0.625, 0.375, 0.625, 0.375, 0.625, 0.4765, 0.625, 0.875, 0.625, 0.7725, 0.625, 0.7735, 0.625, 0.875, 0.625, 0.875, 0.625, 0.375, 0.625, 0.4745, 0.625, 0.5498, 0.625, 0.7002, 0.625, 0.7755, 0.625, 0.775, 0.625, 0.7745, 0.625, 0.7044, 0.625, 0.7023, 0.625, 0.775, 0.625, 0.7023, 0.625, 0.7044, 0.625, 0.7745, 0.625, 0.4765, 0.625, 0.5414, 0.625, 0.5456, 0.625, 0.4755, 0.625, 0.7086, 0.625, 0.7044, 0.625, 0.5456, 0.625, 0.5414, 0.625, 0.4765, 0.625, 0.4755, 0.625, 0.375, 0.625, 0.375, 0.625, 0.875, 0.625, 0.875, 0.625, 0.7745, 0.625, 0.7735, 0.625, 0.4765, 0.625, 0.4755, 0.625, 0.5456, 0.625, 0.5414, 0.625, 0.7086, 0.625, 0.5414, 0.625, 0.5456, 0.625, 0.7044, 0.625, 0.4765, 0.625, 0.375, 0.625, 0.375, 0.625, 0.4755, 0.625, 0.875, 0.625, 0.7735, 0.625, 0.7745, 0.625, 0.875, 0.625, 0.7755, 0.625, 0.7002, 0.625, 0.7023, 0.625, 0.775, 0.625, 0.7755, 0.625, 0.775, 0.625, 0.7023, 0.625, 0.7002, 0.625, 0.4755, 0.625, 0.5456, 0.625, 0.5477, 0.625, 0.475, 0.625, 0.7044, 0.625, 0.7023, 0.625, 0.5477, 0.625, 0.5456, 0.625, 0.4755, 0.625, 0.475, 0.625, 0.375, 0.625, 0.375, 0.625, 0.875, 0.625, 0.875, 0.625, 0.775, 0.625, 0.7745, 0.625, 0.4755, 0.625, 0.475, 0.625, 0.5477, 0.625, 0.5456, 0.625, 0.7044, 0.625, 0.5456, 0.625, 0.5477, 0.625, 0.7023, 0.625, 0.4755, 0.625, 0.375, 0.625, 0.375, 0.625, 0.475, 0.625, 0.875, 0.625, 0.7745, 0.625, 0.775, 0.625, 0.875, 0.625, 0.8232, 0.625, 0.8232, 0.625, 0.8021, 0.625, 0.8021, 0.625, 0.8232, 0.625, 0.8232, 0.625, 0.8021, 0.625, 0.8021, 0.625, 0.8656, 0.625, 0.8656, 0.625, 0.8444, 0.625, 0.8444, 0.625, 0.8656, 0.625, 0.8656, 0.625, 0.8444, 0.625, 0.8444, 0.625, 0.8656, 0.625, 0.8656, 0.625, 0.8444, 0.625, 0.8444, 0.625, 0.8232, 0.625, 0.8232, 0.625, 0.8021, 0.625, 0.8021, 0.625, 0.8444, 0.625, 0.8444, 0.625, 0.8232, 0.625, 0.8232, 0.625, 0.8021, 0.625, 0.8021, 0.625, 0.7809, 0.625, 0.7809, 0.625, 0.8656, 0.625, 0.8656, 0.625, 0.8444, 0.625, 0.8444, 0.625, 0.8232, 0.625, 0.8232, 0.625, 0.8021, 0.625, 0.8021, 0.625, 0.8444, 0.625, 0.8444, 0.625, 0.8232, 0.625, 0.8232, 0.625, 0.8021, 0.625, 0.8021, 0.625, 0.7809, 0.625, 0.7809, 0.625, 0.8656, 0.625, 0.8444, 0.625, 0.8444, 0.625, 0.8656, 0.625, 0.8656, 0.625, 0.8444, 0.625, 0.8444, 0.625, 0.8656, 0.625, 0.8232, 0.625, 0.8021, 0.625, 0.8021, 0.625, 0.8232, 0.625, 0.8232, 0.625, 0.8021, 0.625, 0.8021, 0.625, 0.8232, 0.625, 0.8232, 0.625, 0.8021, 0.625, 0.8021, 0.625, 0.8232, 0.625, 0.8656, 0.625, 0.8444, 0.625, 0.8444, 0.625, 0.8656, 0.625, 0.8444, 0.625, 0.8232, 0.625, 0.8232, 0.625, 0.8444, 0.625, 0.8021, 0.625, 0.7809, 0.625, 0.7809, 0.625, 0.8021, 0.625, 0.8232, 0.625, 0.8021, 0.625, 0.8021, 0.625, 0.8232, 0.625, 0.8656, 0.625, 0.8444, 0.625, 0.8444, 0.625, 0.8656, 0.625, 0.8021, 0.625, 0.7809, 0.625, 0.7809, 0.625, 0.8021, 0.625, 0.8444, 0.625, 0.8232, 0.625, 0.8232, 0.625, 0.8444, 0.625, 0.875, 0.625, 0.7714, 0.625, 0.7725, 0.625, 0.875, 0.625, 0.4786, 0.625, 0.375, 0.625, 0.375, 0.625, 0.4775, 0.625, 0.717, 0.625, 0.533, 0.625, 0.5372, 0.625, 0.7128, 0.625, 0.4786, 0.625, 0.4775, 0.625, 0.5372, 0.625, 0.533, 0.625, 0.875, 0.625, 0.875, 0.625, 0.7725, 0.625, 0.7714, 0.625, 0.4786, 0.625, 0.4775, 0.625, 0.375, 0.625, 0.375, 0.625, 0.717, 0.625, 0.7128, 0.625, 0.5372, 0.625, 0.533, 0.625, 0.4786, 0.625, 0.533, 0.625, 0.5372, 0.625, 0.4775, 0.625, 0.7735, 0.625, 0.7086, 0.625, 0.7128, 0.625, 0.7725, 0.625, 0.7735, 0.625, 0.7725, 0.625, 0.7128, 0.625, 0.7086])
_ca = me_cube_001.color_attributes.new('Col', 'BYTE_COLOR', 'CORNER')
_ca.data.foreach_set('color', [1.0, 1.0, 1.0, 1.0, 1.0, 1.0, 1.0, 1.0, 1.0, 1.0, 1.0, 1.0, 1.0, 1.0, 1.0, 1.0, 1.0, 1.0, 1.0, 1.0, 1.0, 1.0, 1.0, 1.0, 1.0, 1.0, 1.0, 1.0, 1.0, 1.0, 1.0, 1.0, 1.0, 1.0, 1.0, 1.0, 1.0, 1.0, 1.0, 1.0, 1.0, 1.0, 1.0, 1.0, 1.0, 1.0, 1.0, 1.0, 1.0, 1.0, 1.0, 1.0, 1.0, 1.0, 1.0, 1.0, 1.0, 1.0, 1.0, 1.0, 1.0, 1.0, 1.0, 1.0, 1.0, 1.0, 1.0, 1.0, 1.0, 1.0, 1.0, 1.0, 1.0, 1.0, 1.0, 1.0, 1.0, 1.0, 1.0, 1.0, 1.0, 1.0, 1.0, 1.0, 1.0, 1.0, 1.0, 1.0, 1.0, 1.0, 1.0, 1.0, 1.0, 1.0, 1.0, 1.0, 1.0, 1.0, 1.0, 1.0, 1.0, 1.0, 1.0, 1.0, 1.0, 1.0, 1.0, 1.0, 1.0, 1.0, 1.0, 1.0, 1.0, 1.0, 1.0, 1.0, 1.0, 1.0, 1.0, 1.0, 1.0, 1.0, 1.0, 1.0, 1.0, 1.0, 1.0, 1.0, 1.0, 1.0, 1.0, 1.0, 1.0, 1.0, 1.0, 1.0, 1.0, 1.0, 1.0, 1.0, 1.0, 1.0, 1.0, 1.0, 1.0, 1.0, 1.0, 1.0, 1.0, 1.0, 1.0, 1.0, 1.0, 1.0, 1.0, 1.0, 1.0, 1.0, 1.0, 1.0, 1.0, 1.0, 1.0, 1.0, 1.0, 1.0, 1.0, 1.0, 1.0, 1.0, 1.0, 1.0, 1.0, 1.0, 1.0, 1.0, 1.0, 1.0, 1.0, 1.0, 1.0, 1.0, 1.0, 1.0, 1.0, 1.0, 1.0, 1.0, 1.0, 1.0, 1.0, 1.0, 1.0, 1.0, 1.0, 1.0, 1.0, 1.0, 1.0, 1.0, 1.0, 1.0, 1.0, 1.0, 1.0, 1.0, 1.0, 1.0, 1.0, 1.0, 1.0, 1.0, 1.0, 1.0, 1.0, 1.0, 1.0, 1.0, 1.0, 1.0, 1.0, 1.0, 1.0, 1.0, 1.0, 1.0, 1.0, 1.0, 1.0, 1.0, 1.0, 1.0, 1.0, 1.0, 1.0, 1.0, 1.0, 1.0, 1.0, 1.0, 1.0, 1.0, 1.0, 1.0, 1.0, 1.0, 1.0, 1.0, 1.0, 1.0, 1.0, 1.0, 1.0, 1.0, 1.0, 1.0, 1.0, 1.0, 1.0, 1.0, 1.0, 1.0, 1.0, 1.0, 1.0, 1.0, 1.0, 1.0, 1.0, 1.0, 1.0, 1.0, 1.0, 1.0, 1.0, 1.0, 1.0, 1.0, 1.0, 1.0, 1.0, 1.0, 1.0, 1.0, 1.0, 1.0, 1.0, 1.0, 1.0, 1.0, 1.0, 1.0, 1.0, 1.0, 1.0, 1.0, 1.0, 1.0, 1.0, 1.0, 1.0, 1.0, 1.0, 1.0, 1.0, 1.0, 1.0, 1.0, 1.0, 1.0, 1.0, 1.0, 1.0, 1.0, 1.0, 1.0, 1.0, 1.0, 1.0, 1.0, 1.0, 1.0, 1.0, 1.0, 1.0, 1.0, 1.0, 1.0, 1.0, 1.0, 1.0, 1.0, 1.0, 1.0, 1.0, 1.0, 1.0, 1.0, 1.0, 1.0, 1.0, 1.0, 1.0, 1.0, 1.0, 1.0, 1.0, 1.0, 1.0, 1.0, 1.0, 1.0, 1.0, 1.0, 1.0, 1.0, 1.0, 1.0, 1.0, 1.0, 1.0, 1.0, 1.0, 1.0, 1.0, 1.0, 1.0, 1.0, 1.0, 1.0, 1.0, 1.0, 1.0, 1.0, 1.0, 1.0, 1.0, 1.0, 1.0, 1.0, 1.0, 1.0, 1.0, 1.0, 1.0, 1.0, 1.0, 1.0, 1.0, 1.0, 1.0, 1.0, 1.0, 1.0, 1.0, 1.0, 1.0, 1.0, 1.0, 1.0, 1.0, 1.0, 1.0, 1.0, 1.0, 1.0, 1.0, 1.0, 1.0, 1.0, 1.0, 1.0, 1.0, 1.0, 1.0, 1.0, 1.0, 1.0, 1.0, 1.0, 1.0, 1.0, 1.0, 1.0, 1.0, 1.0, 1.0, 1.0, 1.0, 1.0, 1.0, 1.0, 1.0, 1.0, 1.0, 1.0, 1.0, 1.0, 1.0, 1.0, 1.0, 1.0, 1.0, 1.0, 1.0, 1.0, 1.0, 1.0, 1.0, 1.0, 1.0, 1.0, 1.0, 1.0, 1.0, 1.0, 1.0, 1.0, 1.0, 1.0, 1.0, 1.0, 1.0, 1.0, 1.0, 1.0, 1.0, 1.0, 1.0, 1.0, 1.0, 1.0, 1.0, 1.0, 1.0, 1.0, 1.0, 1.0, 1.0, 1.0, 1.0, 1.0, 1.0, 1.0, 1.0, 1.0, 1.0, 1.0, 1.0, 1.0, 1.0, 1.0, 1.0, 1.0, 1.0, 1.0, 1.0, 1.0, 1.0, 1.0, 1.0, 1.0, 1.0, 1.0, 1.0, 1.0, 1.0, 1.0, 1.0, 1.0, 1.0, 1.0, 1.0, 1.0, 1.0, 1.0, 1.0, 1.0, 1.0, 1.0, 1.0, 1.0, 1.0, 1.0, 1.0, 1.0, 1.0, 1.0, 1.0, 1.0, 1.0, 1.0, 1.0, 1.0, 1.0, 1.0, 1.0, 1.0, 1.0, 1.0, 1.0, 1.0, 1.0, 1.0, 1.0, 1.0, 1.0, 1.0, 1.0, 1.0, 1.0, 1.0, 1.0, 1.0, 1.0, 1.0, 1.0, 1.0, 1.0, 1.0, 1.0, 1.0, 1.0, 1.0, 1.0, 1.0, 1.0, 1.0, 1.0, 1.0, 1.0, 1.0, 1.0, 1.0, 1.0, 1.0, 1.0, 1.0, 1.0, 1.0, 1.0, 1.0, 1.0, 1.0, 1.0, 1.0, 1.0, 1.0, 1.0, 1.0, 1.0, 1.0, 1.0, 1.0, 1.0, 1.0, 1.0, 1.0, 1.0, 1.0, 1.0, 1.0, 1.0, 1.0, 1.0, 1.0, 1.0, 1.0, 1.0, 1.0, 1.0, 1.0, 1.0, 1.0, 1.0, 1.0, 1.0, 1.0, 1.0, 1.0, 1.0, 1.0, 1.0, 1.0, 1.0, 1.0, 1.0, 1.0, 1.0, 1.0, 1.0, 1.0, 1.0, 1.0, 1.0, 1.0, 1.0, 1.0, 1.0, 1.0, 1.0, 1.0, 1.0, 1.0, 1.0, 1.0, 1.0, 1.0, 1.0, 1.0, 1.0, 1.0, 1.0, 1.0, 1.0, 1.0, 1.0, 1.0, 1.0, 1.0, 1.0, 1.0, 1.0, 1.0, 1.0, 1.0, 1.0, 1.0, 1.0, 1.0, 1.0, 1.0, 1.0, 1.0, 1.0, 1.0, 1.0, 1.0, 1.0, 1.0, 1.0, 1.0, 1.0, 1.0, 1.0, 1.0, 1.0, 1.0, 1.0, 1.0, 1.0, 1.0, 1.0, 1.0, 1.0, 1.0, 1.0, 1.0, 1.0, 1.0, 1.0, 1.0, 1.0, 1.0, 1.0, 1.0, 1.0, 1.0, 1.0, 1.0, 1.0, 1.0, 1.0, 1.0, 1.0, 1.0, 1.0, 1.0, 1.0, 1.0, 1.0, 1.0, 1.0, 1.0, 1.0, 1.0, 1.0, 1.0, 1.0, 1.0, 1.0, 1.0, 1.0, 1.0, 1.0, 1.0, 1.0, 1.0, 1.0, 1.0, 1.0, 1.0, 1.0, 1.0, 1.0, 1.0, 1.0, 1.0, 1.0, 1.0, 1.0, 1.0, 1.0, 1.0, 1.0, 1.0, 1.0, 1.0, 1.0, 1.0, 1.0, 1.0, 1.0, 1.0, 1.0, 1.0, 1.0, 1.0, 1.0, 1.0, 1.0, 1.0, 1.0, 1.0, 1.0, 1.0, 1.0, 1.0, 1.0, 1.0, 1.0, 1.0, 1.0, 1.0, 1.0, 1.0, 1.0, 1.0, 1.0, 1.0, 1.0, 1.0, 1.0, 1.0, 1.0, 1.0, 1.0, 1.0, 1.0, 1.0, 1.0, 1.0, 1.0, 1.0, 1.0, 1.0, 1.0, 1.0, 1.0, 1.0, 1.0, 1.0, 1.0, 1.0, 1.0, 1.0, 1.0, 1.0, 1.0, 1.0, 1.0, 1.0, 1.0, 1.0, 1.0, 1.0, 1.0, 1.0, 1.0, 1.0, 1.0, 1.0, 1.0, 1.0, 1.0, 1.0, 1.0, 1.0, 1.0, 1.0, 1.0, 1.0, 1.0, 1.0, 1.0, 1.0, 1.0, 1.0, 1.0, 1.0, 1.0, 1.0, 1.0, 1.0, 1.0, 1.0, 1.0, 1.0, 1.0, 1.0, 1.0, 1.0, 1.0, 1.0, 1.0, 1.0, 1.0, 1.0, 1.0, 1.0, 1.0, 1.0, 1.0, 1.0, 1.0, 1.0, 1.0, 1.0, 1.0, 1.0, 1.0, 1.0, 1.0, 1.0, 1.0, 1.0, 1.0, 1.0, 1.0, 1.0, 1.0, 1.0, 1.0, 1.0, 1.0, 1.0, 1.0, 1.0, 1.0, 1.0, 1.0, 1.0, 1.0, 1.0, 1.0, 1.0, 1.0, 1.0, 1.0, 1.0, 1.0, 1.0, 1.0, 1.0, 1.0, 1.0, 1.0, 1.0, 1.0, 1.0, 1.0, 1.0, 1.0, 1.0, 1.0, 1.0, 1.0, 1.0, 1.0, 1.0, 1.0, 1.0, 1.0, 1.0, 1.0, 1.0, 1.0, 1.0, 1.0, 1.0, 1.0, 1.0, 1.0, 1.0, 1.0, 1.0, 1.0, 1.0, 1.0, 1.0, 1.0, 1.0, 1.0, 1.0, 1.0, 1.0, 1.0, 1.0, 1.0, 1.0, 1.0, 1.0, 1.0, 1.0, 1.0, 1.0, 1.0, 1.0, 1.0, 1.0, 1.0, 1.0, 1.0, 1.0, 1.0, 1.0, 1.0, 1.0, 1.0, 1.0, 1.0, 1.0, 1.0, 1.0, 1.0, 1.0, 1.0, 1.0, 1.0, 1.0, 1.0, 1.0, 1.0, 1.0, 1.0, 1.0, 1.0, 1.0, 1.0, 1.0, 1.0, 1.0, 1.0, 1.0, 1.0, 1.0, 1.0, 1.0, 1.0, 1.0, 1.0, 1.0, 1.0, 1.0, 1.0, 1.0, 1.0, 1.0, 1.0, 1.0, 1.0, 1.0, 1.0, 1.0, 1.0, 1.0, 1.0, 1.0, 1.0, 1.0, 1.0, 1.0, 1.0, 1.0, 1.0, 1.0, 1.0, 1.0, 1.0, 1.0, 1.0, 1.0, 1.0, 1.0, 1.0, 1.0, 1.0, 1.0, 1.0, 1.0, 1.0, 1.0, 1.0, 1.0, 1.0, 1.0, 1.0, 1.0, 1.0, 1.0, 1.0, 1.0, 1.0, 1.0, 1.0, 1.0, 1.0, 1.0, 1.0, 1.0, 1.0, 1.0, 1.0, 1.0, 1.0, 1.0, 1.0, 1.0, 1.0, 1.0, 1.0, 1.0, 1.0, 1.0, 1.0, 1.0, 1.0, 1.0, 1.0, 1.0, 1.0, 1.0, 1.0, 1.0, 1.0, 1.0, 1.0, 1.0, 1.0, 1.0, 1.0, 1.0, 1.0, 1.0, 1.0, 1.0, 1.0, 1.0, 1.0, 1.0, 1.0, 1.0, 1.0, 1.0, 1.0, 1.0, 1.0, 1.0, 1.0, 1.0, 1.0, 1.0, 1.0, 1.0, 1.0, 1.0, 1.0, 1.0, 1.0, 1.0, 1.0, 1.0, 1.0, 1.0, 1.0, 1.0, 1.0, 1.0, 1.0, 1.0, 1.0, 1.0, 1.0, 1.0, 1.0, 1.0, 1.0, 1.0, 1.0, 1.0, 1.0, 1.0, 1.0, 1.0, 1.0, 1.0, 1.0, 1.0, 1.0, 1.0, 1.0, 1.0, 1.0, 1.0, 1.0, 1.0, 1.0, 1.0, 1.0, 1.0, 1.0, 1.0, 1.0, 1.0, 1.0, 1.0, 1.0, 1.0, 1.0, 1.0, 1.0, 1.0, 1.0, 1.0, 1.0, 1.0, 1.0, 1.0, 1.0, 1.0, 1.0, 1.0, 1.0, 1.0, 1.0, 1.0, 1.0, 1.0, 1.0, 1.0, 1.0, 1.0, 1.0, 1.0, 1.0, 1.0, 1.0, 1.0, 1.0, 1.0, 1.0, 1.0, 1.0, 1.0, 1.0, 1.0, 1.0, 1.0, 1.0, 1.0, 1.0, 1.0, 1.0, 1.0, 1.0, 1.0, 1.0, 1.0, 1.0, 1.0, 1.0, 1.0, 1.0, 1.0, 1.0, 1.0, 1.0, 1.0, 1.0, 1.0, 1.0, 1.0, 1.0, 1.0, 1.0, 1.0, 1.0, 1.0, 1.0, 1.0, 1.0, 1.0, 1.0, 1.0, 1.0, 1.0, 1.0, 1.0, 1.0, 1.0, 1.0, 1.0, 1.0, 1.0, 1.0, 1.0, 1.0, 1.0, 1.0, 1.0, 1.0, 1.0, 1.0, 1.0, 1.0, 1.0, 1.0, 1.0, 1.0, 1.0, 1.0, 1.0, 1.0, 1.0, 1.0, 1.0, 1.0, 1.0, 1.0, 1.0, 1.0, 1.0, 1.0, 1.0, 1.0, 1.0, 1.0, 1.0, 1.0, 1.0, 1.0, 1.0, 1.0, 1.0, 1.0, 1.0, 1.0, 1.0, 1.0, 1.0, 1.0, 1.0, 1.0, 1.0, 1.0, 1.0, 1.0, 1.0, 1.0, 1.0, 1.0, 1.0, 1.0, 1.0, 1.0, 1.0, 1.0, 1.0, 1.0, 1.0, 1.0, 1.0, 1.0, 1.0, 1.0, 1.0, 1.0, 1.0, 1.0, 1.0, 1.0, 1.0, 1.0, 1.0, 1.0, 1.0, 1.0, 1.0, 1.0, 1.0, 1.0, 1.0, 1.0, 1.0, 1.0, 1.0, 1.0, 1.0, 1.0, 1.0, 1.0, 1.0, 1.0, 1.0, 1.0, 1.0, 1.0, 1.0, 1.0, 1.0, 1.0, 1.0, 1.0, 1.0, 1.0, 1.0, 1.0, 1.0, 1.0, 1.0, 1.0, 1.0, 1.0, 1.0, 1.0, 1.0, 1.0, 1.0, 1.0, 1.0, 1.0, 1.0, 1.0, 1.0, 1.0, 1.0, 1.0, 1.0, 1.0, 1.0, 1.0, 1.0, 1.0, 1.0, 1.0, 1.0, 1.0, 1.0, 1.0, 1.0, 1.0, 1.0, 1.0, 1.0, 1.0, 1.0, 1.0, 1.0, 1.0, 1.0, 1.0, 1.0, 1.0, 1.0, 1.0, 1.0, 1.0, 1.0, 1.0, 1.0, 1.0, 1.0, 1.0, 1.0, 1.0, 1.0, 1.0, 1.0, 1.0, 1.0, 1.0, 1.0, 1.0, 1.0, 1.0, 1.0, 1.0, 1.0, 1.0, 1.0, 1.0, 1.0, 1.0, 1.0, 1.0, 1.0, 1.0, 1.0, 1.0, 1.0, 1.0, 1.0, 1.0, 1.0, 1.0, 1.0, 1.0, 1.0, 1.0, 1.0, 1.0, 1.0, 1.0, 1.0, 1.0, 1.0, 1.0, 1.0, 1.0, 1.0, 1.0, 1.0, 1.0, 1.0, 1.0, 1.0, 1.0, 1.0, 1.0, 1.0, 1.0, 1.0, 1.0, 1.0, 1.0, 1.0, 1.0, 1.0, 1.0, 1.0, 1.0, 1.0, 1.0, 1.0, 1.0, 1.0, 1.0, 1.0, 1.0, 1.0, 1.0, 1.0, 1.0, 1.0, 1.0, 1.0, 1.0, 1.0, 1.0, 1.0, 1.0, 1.0, 1.0, 1.0, 1.0, 1.0, 1.0, 1.0, 1.0, 1.0, 1.0, 1.0, 1.0, 1.0, 1.0, 1.0, 1.0, 1.0, 1.0, 1.0, 1.0, 1.0, 1.0, 1.0, 1.0, 1.0, 1.0, 1.0, 1.0, 1.0, 1.0, 1.0, 1.0, 1.0, 1.0, 1.0, 1.0, 1.0, 1.0, 1.0, 1.0, 1.0, 1.0, 1.0, 1.0, 1.0, 1.0, 1.0, 1.0, 1.0, 1.0, 1.0, 1.0, 1.0, 1.0, 1.0, 1.0, 1.0, 1.0, 1.0, 1.0, 1.0, 1.0, 1.0, 1.0, 1.0, 1.0, 1.0, 1.0, 1.0, 1.0, 1.0, 1.0, 1.0, 1.0, 1.0, 1.0, 1.0, 1.0, 1.0, 1.0, 1.0, 1.0, 1.0, 1.0, 1.0, 1.0, 1.0, 1.0, 1.0, 1.0, 1.0, 1.0, 1.0, 1.0, 1.0, 1.0, 1.0, 1.0, 1.0, 1.0, 1.0, 1.0, 1.0, 1.0, 1.0, 1.0, 1.0, 1.0, 1.0, 1.0, 1.0, 1.0, 1.0, 1.0, 1.0, 1.0, 1.0, 1.0, 1.0, 1.0, 1.0, 1.0, 1.0, 1.0, 1.0, 1.0, 1.0, 1.0, 1.0, 1.0, 1.0, 1.0, 1.0, 1.0, 1.0, 1.0, 1.0, 1.0, 1.0, 1.0, 1.0, 1.0, 1.0, 1.0, 1.0, 1.0, 1.0, 1.0, 1.0, 1.0, 1.0, 1.0, 1.0, 1.0, 1.0, 1.0, 1.0, 1.0, 1.0, 1.0, 1.0, 1.0, 1.0, 1.0, 1.0, 1.0, 1.0, 1.0, 1.0, 1.0, 1.0, 1.0, 1.0, 1.0, 1.0, 1.0, 1.0, 1.0, 1.0, 1.0, 1.0, 1.0, 1.0, 1.0, 1.0, 1.0, 1.0, 1.0, 1.0, 1.0, 1.0, 1.0, 1.0, 1.0, 1.0, 1.0, 1.0, 1.0, 1.0, 1.0, 1.0, 1.0, 1.0, 1.0, 1.0, 1.0, 1.0, 1.0, 1.0, 1.0, 1.0, 1.0, 1.0, 1.0, 1.0, 1.0, 1.0, 1.0, 1.0, 1.0, 1.0, 1.0, 1.0, 1.0, 1.0, 1.0, 1.0, 1.0, 1.0, 1.0, 1.0, 1.0, 1.0, 1.0, 1.0, 1.0, 1.0, 1.0, 1.0, 1.0, 1.0, 1.0, 1.0, 1.0, 1.0, 1.0, 1.0, 1.0, 1.0, 1.0, 1.0, 1.0, 1.0, 1.0, 1.0, 1.0, 1.0, 1.0, 1.0, 1.0, 1.0, 1.0, 1.0, 1.0, 1.0, 1.0, 1.0, 1.0, 1.0, 1.0, 1.0, 1.0, 1.0, 1.0, 1.0, 1.0, 1.0, 1.0, 1.0, 1.0, 1.0, 1.0, 1.0, 1.0, 1.0, 1.0, 1.0, 1.0, 1.0, 1.0, 1.0, 1.0, 1.0, 1.0, 1.0, 1.0, 1.0, 1.0, 1.0, 1.0, 1.0, 1.0, 1.0, 1.0, 1.0, 1.0, 1.0, 1.0, 1.0, 1.0, 1.0, 1.0, 1.0, 1.0, 1.0, 1.0, 1.0, 1.0, 1.0, 1.0, 1.0, 1.0, 1.0, 1.0, 1.0, 1.0, 1.0, 1.0, 1.0, 1.0, 1.0, 1.0, 1.0, 1.0, 1.0, 1.0, 1.0, 1.0, 1.0, 1.0, 1.0, 1.0, 1.0, 1.0, 1.0, 1.0, 1.0, 1.0, 1.0, 1.0, 1.0, 1.0, 1.0, 1.0, 1.0, 1.0, 1.0, 1.0, 1.0, 1.0, 1.0, 1.0, 1.0, 1.0, 1.0, 1.0, 1.0, 1.0, 1.0, 1.0, 1.0, 1.0, 1.0, 1.0, 1.0, 1.0, 1.0, 1.0, 1.0, 1.0, 1.0, 1.0, 1.0, 1.0, 1.0, 1.0, 1.0, 1.0, 1.0, 1.0, 1.0, 1.0, 1.0, 1.0, 1.0, 1.0, 1.0, 1.0, 1.0, 1.0, 1.0, 1.0, 1.0, 1.0, 1.0, 1.0, 1.0, 1.0, 1.0, 1.0, 1.0, 1.0, 1.0, 1.0, 1.0, 1.0, 1.0, 1.0, 1.0, 1.0, 1.0, 1.0, 1.0, 1.0, 1.0, 1.0, 1.0, 1.0, 1.0, 1.0, 1.0, 1.0, 1.0, 1.0, 1.0, 1.0, 1.0, 1.0, 1.0, 1.0, 1.0, 1.0, 1.0, 1.0, 1.0, 1.0, 1.0, 1.0, 1.0, 1.0, 1.0, 1.0, 1.0, 1.0, 1.0, 1.0, 1.0, 1.0, 1.0, 1.0, 1.0, 1.0, 1.0, 1.0, 1.0, 1.0, 1.0, 1.0, 1.0, 1.0, 1.0, 1.0, 1.0, 1.0, 1.0, 1.0, 1.0, 1.0, 1.0, 1.0, 1.0, 1.0, 1.0, 1.0, 1.0, 1.0, 1.0, 1.0, 1.0, 1.0, 1.0, 1.0, 1.0, 1.0, 1.0, 1.0, 1.0, 1.0, 1.0, 1.0, 1.0, 1.0, 1.0, 1.0, 1.0, 1.0, 1.0, 1.0, 1.0, 1.0, 1.0, 1.0, 1.0, 1.0, 1.0, 1.0, 1.0, 1.0, 1.0, 1.0, 1.0, 1.0, 1.0, 1.0, 1.0, 1.0, 1.0, 1.0, 1.0, 1.0, 1.0, 1.0, 1.0, 1.0, 1.0, 1.0, 1.0, 1.0, 1.0, 1.0, 1.0, 1.0, 1.0, 1.0, 1.0, 1.0, 1.0, 1.0, 1.0, 1.0, 1.0, 1.0, 1.0, 1.0, 1.0, 1.0, 1.0, 1.0, 1.0, 1.0, 1.0, 1.0, 1.0, 1.0, 1.0, 1.0, 1.0, 1.0, 1.0, 1.0, 1.0, 1.0, 1.0, 1.0, 1.0, 1.0, 1.0, 1.0, 1.0, 1.0, 1.0, 1.0, 1.0, 1.0, 1.0, 1.0, 1.0, 1.0, 1.0, 1.0, 1.0, 1.0, 1.0, 1.0, 1.0, 1.0, 1.0, 1.0, 1.0, 1.0, 1.0, 1.0, 1.0, 1.0, 1.0, 1.0, 1.0, 1.0, 1.0, 1.0, 1.0, 1.0, 1.0, 1.0, 1.0, 1.0, 1.0, 1.0, 1.0, 1.0, 1.0, 1.0, 1.0, 1.0, 1.0, 1.0, 1.0, 1.0, 1.0, 1.0, 1.0, 1.0, 1.0, 1.0, 1.0, 1.0, 1.0, 1.0, 1.0, 1.0, 1.0, 1.0, 1.0, 1.0, 1.0, 1.0, 1.0, 1.0, 1.0, 1.0, 1.0, 1.0, 1.0, 1.0, 1.0, 1.0, 1.0, 1.0, 1.0, 1.0, 1.0, 1.0, 1.0, 1.0, 1.0, 1.0, 1.0, 1.0, 1.0, 1.0, 1.0, 1.0, 1.0, 1.0, 1.0, 1.0, 1.0, 1.0, 1.0, 1.0, 1.0, 1.0, 1.0, 1.0, 1.0, 1.0, 1.0, 1.0, 1.0, 1.0, 1.0, 1.0, 1.0, 1.0, 1.0, 1.0, 1.0, 1.0, 1.0, 1.0, 1.0, 1.0, 1.0, 1.0, 1.0, 1.0, 1.0, 1.0, 1.0, 1.0, 1.0, 1.0, 1.0, 1.0, 1.0, 1.0, 1.0, 1.0, 1.0, 1.0, 1.0, 1.0, 1.0, 1.0, 1.0, 1.0, 1.0, 1.0, 1.0, 1.0, 1.0, 1.0, 1.0, 1.0, 1.0, 1.0, 1.0, 1.0, 1.0, 1.0, 1.0, 1.0, 1.0, 1.0, 1.0, 1.0, 1.0, 1.0, 1.0, 1.0, 1.0, 1.0, 1.0, 1.0, 1.0, 1.0, 1.0, 1.0, 1.0, 1.0, 1.0, 1.0, 1.0, 1.0, 1.0, 1.0, 1.0, 1.0, 1.0, 1.0, 1.0, 1.0, 1.0, 1.0, 1.0, 1.0, 1.0, 1.0, 1.0, 1.0, 1.0, 1.0, 1.0, 1.0, 1.0, 1.0, 1.0, 1.0, 1.0, 1.0, 1.0, 1.0, 1.0, 1.0, 1.0, 1.0, 1.0, 1.0, 1.0, 1.0, 1.0, 1.0, 1.0, 1.0, 1.0, 1.0, 1.0, 1.0, 1.0, 1.0, 1.0, 1.0, 1.0, 1.0, 1.0, 1.0, 1.0, 1.0, 1.0, 1.0, 1.0, 1.0, 1.0, 1.0, 1.0, 1.0, 1.0, 1.0, 1.0, 1.0, 1.0, 1.0, 1.0, 1.0, 1.0, 1.0, 1.0, 1.0, 1.0, 1.0, 1.0, 1.0, 1.0, 1.0, 1.0, 1.0, 1.0, 1.0, 1.0, 1.0, 1.0, 1.0, 1.0, 1.0, 1.0, 1.0, 1.0, 1.0, 1.0, 1.0, 1.0, 1.0, 1.0, 1.0, 1.0, 1.0, 1.0, 1.0, 1.0, 1.0, 1.0, 1.0, 1.0, 1.0, 1.0, 1.0, 1.0, 1.0, 1.0, 1.0, 1.0, 1.0, 1.0, 1.0, 1.0, 1.0, 1.0, 1.0, 1.0, 1.0, 1.0, 1.0, 1.0, 1.0, 1.0, 1.0, 1.0, 1.0, 1.0, 1.0, 1.0, 1.0, 1.0, 1.0, 1.0, 1.0, 1.0, 1.0, 1.0, 1.0, 1.0, 1.0, 1.0, 1.0, 1.0, 1.0, 1.0, 1.0, 1.0, 1.0, 1.0, 1.0, 1.0, 1.0, 1.0, 1.0, 1.0, 1.0, 1.0, 1.0, 1.0, 1.0, 1.0, 1.0, 1.0, 1.0, 1.0, 1.0, 1.0, 1.0, 1.0, 1.0, 1.0, 1.0, 1.0, 1.0, 1.0, 1.0, 1.0, 1.0, 1.0, 1.0, 1.0, 1.0, 1.0, 1.0, 1.0, 1.0, 1.0, 1.0, 1.0, 1.0, 1.0, 1.0, 1.0, 1.0, 1.0, 1.0, 1.0, 1.0, 1.0, 1.0, 1.0, 1.0, 1.0, 1.0, 1.0, 1.0, 1.0, 1.0, 1.0, 1.0, 1.0, 1.0, 1.0, 1.0, 1.0, 1.0, 1.0, 1.0, 1.0, 1.0, 1.0, 1.0, 1.0, 1.0, 1.0, 1.0, 1.0, 1.0, 1.0, 1.0, 1.0, 1.0, 1.0, 1.0, 1.0, 1.0, 1.0, 1.0, 1.0, 1.0, 1.0, 1.0, 1.0, 1.0, 1.0, 1.0, 1.0, 1.0, 1.0, 1.0, 1.0, 1.0, 1.0, 1.0, 1.0, 1.0, 1.0, 1.0, 1.0, 1.0, 1.0, 1.0, 1.0, 1.0, 1.0, 1.0, 1.0, 1.0, 1.0, 1.0, 1.0, 1.0, 1.0, 1.0, 1.0, 1.0, 1.0, 1.0, 1.0, 1.0, 1.0, 1.0, 1.0, 1.0, 1.0, 1.0, 1.0, 1.0, 1.0, 1.0, 1.0, 1.0, 1.0, 1.0, 1.0, 1.0, 1.0, 1.0, 1.0, 1.0, 1.0, 1.0, 1.0, 1.0, 1.0, 1.0, 1.0, 1.0, 1.0, 1.0, 1.0, 1.0, 1.0, 1.0, 1.0, 1.0, 1.0, 1.0, 1.0, 1.0, 1.0, 1.0, 1.0, 1.0, 1.0, 1.0, 1.0, 1.0, 1.0, 1.0, 1.0, 1.0, 1.0, 1.0, 1.0, 1.0, 1.0, 1.0, 1.0, 1.0, 1.0, 1.0, 1.0, 1.0, 1.0, 1.0, 1.0, 1.0, 1.0, 1.0, 1.0, 1.0, 1.0, 1.0, 1.0, 1.0, 1.0, 1.0, 1.0, 1.0, 1.0, 1.0, 1.0, 1.0, 1.0, 1.0, 1.0, 1.0, 1.0, 1.0, 1.0, 1.0, 1.0, 1.0, 1.0, 1.0, 1.0, 1.0, 1.0, 1.0, 1.0, 1.0, 1.0, 1.0, 1.0, 1.0, 1.0, 1.0, 1.0, 1.0, 1.0, 1.0, 1.0, 1.0, 1.0, 1.0, 1.0, 1.0, 1.0, 1.0, 1.0, 1.0, 1.0, 1.0, 1.0, 1.0, 1.0, 1.0, 1.0, 1.0, 1.0, 1.0, 1.0, 1.0, 1.0, 1.0, 1.0, 1.0, 1.0, 1.0, 1.0, 1.0, 1.0, 1.0, 1.0, 1.0, 1.0, 1.0, 1.0, 1.0, 1.0, 1.0, 1.0, 1.0, 1.0, 1.0, 1.0, 1.0, 1.0, 1.0, 1.0, 1.0, 1.0, 1.0, 1.0, 1.0, 1.0, 1.0, 1.0, 1.0, 1.0, 1.0, 1.0, 1.0, 1.0, 1.0, 1.0, 1.0, 1.0, 1.0, 1.0, 1.0, 1.0, 1.0, 1.0, 1.0, 1.0, 1.0, 1.0, 1.0, 1.0, 1.0, 1.0, 1.0, 1.0, 1.0, 1.0, 1.0, 1.0, 1.0, 1.0, 1.0, 1.0, 1.0, 1.0, 1.0, 1.0, 1.0, 1.0, 1.0, 1.0, 1.0, 1.0, 1.0, 1.0, 1.0, 1.0, 1.0, 1.0, 1.0, 1.0, 1.0, 1.0, 1.0, 1.0, 1.0, 1.0, 1.0, 1.0, 1.0, 1.0, 1.0, 1.0, 1.0, 1.0, 1.0, 1.0, 1.0, 1.0, 1.0, 1.0, 1.0, 1.0, 1.0, 1.0, 1.0, 1.0, 1.0, 1.0, 1.0, 1.0, 1.0, 1.0, 1.0, 1.0, 1.0, 1.0, 1.0, 1.0, 1.0, 1.0, 1.0, 1.0, 1.0, 1.0, 1.0, 1.0, 1.0, 1.0, 1.0, 1.0, 1.0, 1.0, 1.0, 1.0, 1.0, 1.0, 1.0, 1.0, 1.0, 1.0, 1.0, 1.0, 1.0, 1.0, 1.0, 1.0, 1.0, 1.0, 1.0, 1.0, 1.0, 1.0, 1.0, 1.0, 1.0, 1.0, 1.0, 1.0, 1.0, 1.0, 1.0, 1.0, 1.0, 1.0, 1.0, 1.0, 1.0, 1.0, 1.0, 1.0, 1.0, 1.0, 1.0, 1.0, 1.0, 1.0, 1.0, 1.0, 1.0, 1.0, 1.0, 1.0, 1.0, 1.0, 1.0, 1.0, 1.0, 1.0, 1.0, 1.0, 1.0, 1.0, 1.0, 1.0, 1.0, 1.0, 1.0, 1.0, 1.0, 1.0, 1.0, 1.0, 1.0, 1.0, 1.0, 1.0, 1.0, 1.0, 1.0, 1.0, 1.0, 1.0, 1.0, 1.0, 1.0, 1.0, 1.0, 1.0, 1.0, 1.0, 1.0, 1.0, 1.0, 1.0, 1.0, 1.0, 1.0, 1.0, 1.0, 1.0, 1.0, 1.0, 1.0, 1.0, 1.0, 1.0, 1.0, 1.0, 1.0, 1.0, 1.0, 1.0, 1.0, 1.0, 1.0, 1.0, 1.0, 1.0, 1.0, 1.0, 1.0, 1.0, 1.0, 1.0, 1.0, 1.0, 1.0, 1.0, 1.0, 1.0, 1.0, 1.0, 1.0, 1.0, 1.0, 1.0, 1.0, 1.0, 1.0, 1.0, 1.0, 1.0, 1.0, 1.0, 1.0, 1.0, 1.0, 1.0, 1.0, 1.0, 1.0, 1.0, 1.0, 1.0, 1.0, 1.0, 1.0, 1.0, 1.0, 1.0, 1.0, 1.0, 1.0, 1.0, 1.0, 1.0, 1.0, 1.0, 1.0, 1.0, 1.0, 1.0, 1.0, 1.0, 1.0, 1.0, 1.0, 1.0, 1.0, 1.0, 1.0, 1.0, 1.0, 1.0, 1.0, 1.0, 1.0, 1.0, 1.0, 1.0, 1.0, 1.0, 1.0, 1.0, 1.0, 1.0, 1.0, 1.0, 1.0, 1.0, 1.0, 1.0, 1.0, 1.0, 1.0, 1.0, 1.0, 1.0, 1.0, 1.0, 1.0, 1.0, 1.0, 1.0, 1.0, 1.0, 1.0, 1.0, 1.0, 1.0, 1.0, 1.0, 1.0, 1.0, 1.0, 1.0, 1.0, 1.0, 1.0, 1.0, 1.0, 1.0, 1.0, 1.0, 1.0, 1.0, 1.0, 1.0, 1.0, 1.0, 1.0, 1.0, 1.0, 1.0, 1.0, 1.0, 1.0, 1.0, 1.0, 1.0, 1.0, 1.0, 1.0, 1.0, 1.0, 1.0, 1.0, 1.0, 1.0, 1.0, 1.0, 1.0, 1.0, 1.0, 1.0, 1.0, 1.0, 1.0, 1.0, 1.0, 1.0, 1.0, 1.0, 1.0, 1.0, 1.0, 1.0, 1.0, 1.0, 1.0, 1.0, 1.0, 1.0, 1.0, 1.0, 1.0, 1.0, 1.0, 1.0, 1.0, 1.0, 1.0, 1.0, 1.0, 1.0, 1.0, 1.0, 1.0, 1.0, 1.0, 1.0, 1.0, 1.0, 1.0, 1.0, 1.0, 1.0, 1.0, 1.0, 1.0, 1.0, 1.0, 1.0, 1.0, 1.0, 1.0, 1.0, 1.0, 1.0, 1.0, 1.0, 1.0, 1.0, 1.0, 1.0, 1.0, 1.0, 1.0, 1.0, 1.0, 1.0, 1.0, 1.0, 1.0, 1.0, 1.0, 1.0, 1.0, 1.0, 1.0, 1.0, 1.0, 1.0, 1.0, 1.0, 1.0, 1.0, 1.0, 1.0, 1.0, 1.0, 1.0, 1.0, 1.0, 1.0, 1.0, 1.0, 1.0, 1.0, 1.0, 1.0, 1.0, 1.0, 1.0, 1.0, 1.0, 1.0, 1.0, 1.0, 1.0, 1.0, 1.0, 1.0, 1.0, 1.0, 1.0, 1.0, 1.0, 1.0, 1.0, 1.0, 1.0, 1.0, 1.0, 1.0, 1.0, 1.0, 1.0, 1.0, 1.0, 1.0, 1.0, 1.0, 1.0, 1.0, 1.0, 1.0, 1.0, 1.0, 1.0, 1.0, 1.0, 1.0, 1.0, 1.0, 1.0, 1.0, 1.0, 1.0, 1.0, 1.0, 1.0, 1.0, 1.0, 1.0, 1.0, 1.0, 1.0, 1.0, 1.0, 1.0, 1.0, 1.0, 1.0, 1.0, 1.0, 1.0, 1.0, 1.0, 1.0, 1.0, 1.0, 1.0, 1.0, 1.0, 1.0, 1.0, 1.0, 1.0, 1.0, 1.0, 1.0, 1.0, 1.0, 1.0, 1.0, 1.0, 1.0, 1.0, 1.0, 1.0, 1.0, 1.0, 1.0, 1.0, 1.0, 1.0, 1.0, 1.0, 1.0, 1.0, 1.0, 1.0, 1.0, 1.0, 1.0, 1.0, 1.0, 1.0, 1.0, 1.0, 1.0, 1.0, 1.0, 1.0, 1.0, 1.0, 1.0, 1.0, 1.0, 1.0, 1.0, 1.0, 1.0, 1.0, 1.0, 1.0, 1.0, 1.0, 1.0, 1.0, 1.0, 1.0, 1.0, 1.0, 1.0, 1.0, 1.0, 1.0, 1.0, 1.0, 1.0, 1.0, 1.0, 1.0, 1.0, 1.0, 1.0, 1.0, 1.0, 1.0, 1.0, 1.0, 1.0, 1.0, 1.0, 1.0, 1.0, 1.0, 1.0, 1.0, 1.0, 1.0, 1.0, 1.0, 1.0, 1.0, 1.0, 1.0, 1.0, 1.0, 1.0, 1.0, 1.0, 1.0, 1.0, 1.0, 1.0, 1.0, 1.0, 1.0, 1.0, 1.0, 1.0, 1.0, 1.0, 1.0, 1.0, 1.0, 1.0, 1.0, 1.0, 1.0, 1.0, 1.0, 1.0, 1.0, 1.0, 1.0, 1.0, 1.0, 1.0, 1.0, 1.0, 1.0, 1.0, 1.0, 1.0, 1.0, 1.0, 1.0, 1.0, 1.0, 1.0, 1.0, 1.0, 1.0, 1.0, 1.0, 1.0, 1.0, 1.0, 1.0, 1.0, 1.0, 1.0, 1.0, 1.0, 1.0, 1.0, 1.0, 1.0, 1.0, 1.0, 1.0, 1.0, 1.0, 1.0, 1.0, 1.0, 1.0, 1.0, 1.0, 1.0, 1.0, 1.0, 1.0, 1.0, 1.0, 1.0, 1.0, 1.0, 1.0, 1.0, 1.0, 1.0, 1.0, 1.0, 1.0, 1.0, 1.0, 1.0, 1.0, 1.0, 1.0, 1.0, 1.0, 1.0, 1.0, 1.0, 1.0, 1.0, 1.0, 1.0, 1.0, 1.0, 1.0, 1.0, 1.0, 1.0, 1.0, 1.0, 1.0, 1.0, 1.0, 1.0, 1.0, 1.0, 1.0, 1.0, 1.0, 1.0, 1.0, 1.0, 1.0, 1.0, 1.0, 1.0, 1.0, 1.0, 1.0, 1.0, 1.0, 1.0, 1.0, 1.0, 1.0, 1.0, 1.0, 1.0, 1.0, 1.0, 1.0, 1.0, 1.0, 1.0, 1.0, 1.0, 1.0, 1.0, 1.0, 1.0, 1.0, 1.0, 1.0, 1.0, 1.0, 1.0, 1.0, 1.0, 1.0, 1.0, 1.0, 1.0, 1.0, 1.0, 1.0, 1.0, 1.0, 1.0, 1.0, 1.0, 1.0, 1.0, 1.0, 1.0, 1.0, 1.0, 1.0, 1.0, 1.0, 1.0, 1.0, 1.0, 1.0, 1.0, 1.0, 1.0, 1.0, 1.0, 1.0, 1.0, 1.0, 1.0, 1.0, 1.0, 1.0, 1.0, 1.0, 1.0, 1.0, 1.0, 1.0, 1.0, 1.0, 1.0, 1.0, 1.0, 1.0, 1.0, 1.0, 1.0, 1.0, 1.0, 1.0, 1.0, 1.0, 1.0, 1.0, 1.0, 1.0, 1.0, 1.0, 1.0, 1.0, 1.0, 1.0, 1.0, 1.0, 1.0, 1.0, 1.0, 1.0, 1.0, 1.0, 1.0, 1.0, 1.0, 1.0, 1.0, 1.0, 1.0, 1.0, 1.0, 1.0, 1.0, 1.0, 1.0, 1.0, 1.0, 1.0, 1.0, 1.0, 1.0, 1.0, 1.0, 1.0, 1.0, 1.0, 1.0, 1.0, 1.0, 1.0, 1.0, 1.0, 1.0, 1.0, 1.0, 1.0, 1.0, 1.0, 1.0, 1.0, 1.0, 1.0, 1.0, 1.0, 1.0, 1.0, 1.0, 1.0, 1.0, 1.0, 1.0, 1.0, 1.0, 1.0, 1.0, 1.0, 1.0, 1.0, 1.0, 1.0, 1.0, 1.0, 1.0, 1.0, 1.0, 1.0, 1.0, 1.0, 1.0, 1.0, 1.0, 1.0, 1.0, 1.0, 1.0, 1.0, 1.0, 1.0, 1.0, 1.0, 1.0, 1.0, 1.0, 1.0, 1.0, 1.0, 1.0, 1.0, 1.0, 1.0, 1.0, 1.0, 1.0, 1.0, 1.0, 1.0, 1.0, 1.0, 1.0, 1.0, 1.0, 1.0, 1.0, 1.0, 1.0, 1.0, 1.0, 1.0, 1.0, 1.0, 1.0, 1.0, 1.0, 1.0, 1.0, 1.0, 1.0, 1.0, 1.0, 1.0, 1.0, 1.0, 1.0, 1.0, 1.0, 1.0, 1.0, 1.0, 1.0, 1.0, 1.0, 1.0, 1.0, 1.0, 1.0, 1.0, 1.0, 1.0, 1.0, 1.0, 1.0, 1.0, 1.0, 1.0, 1.0, 1.0, 1.0, 1.0, 1.0, 1.0, 1.0, 1.0, 1.0, 1.0, 1.0, 1.0, 1.0, 1.0, 1.0, 1.0, 1.0, 1.0, 1.0, 1.0, 1.0, 1.0, 1.0, 1.0, 1.0, 1.0, 1.0, 1.0, 1.0, 1.0, 1.0, 1.0, 1.0, 1.0, 1.0, 1.0, 1.0, 1.0, 1.0, 1.0, 1.0, 1.0, 1.0, 1.0, 1.0, 1.0, 1.0, 1.0, 1.0, 1.0, 1.0, 1.0, 1.0, 1.0, 1.0, 1.0, 1.0, 1.0, 1.0, 1.0, 1.0, 1.0, 1.0, 1.0, 1.0, 1.0, 1.0, 1.0, 1.0, 1.0, 1.0, 1.0, 1.0, 1.0, 1.0, 1.0, 1.0, 1.0, 1.0, 1.0, 1.0, 1.0, 1.0, 1.0, 1.0, 1.0, 1.0, 1.0, 1.0, 1.0, 1.0, 1.0, 1.0, 1.0, 1.0, 1.0, 1.0, 1.0, 1.0, 1.0, 1.0, 1.0, 1.0, 1.0, 1.0, 1.0, 1.0, 1.0, 1.0, 1.0, 1.0, 1.0, 1.0, 1.0, 1.0, 1.0, 1.0, 1.0, 1.0, 1.0, 1.0, 1.0, 1.0, 1.0, 1.0, 1.0, 1.0, 1.0, 1.0, 1.0, 1.0, 1.0, 1.0, 1.0, 1.0, 1.0, 1.0, 1.0, 1.0, 1.0, 1.0, 1.0, 1.0, 1.0, 1.0, 1.0, 1.0, 1.0, 1.0, 1.0, 1.0, 1.0, 1.0, 1.0, 1.0, 1.0, 1.0, 1.0, 1.0, 1.0, 1.0, 1.0, 1.0, 1.0, 1.0, 1.0, 1.0, 1.0, 1.0, 1.0, 1.0, 1.0, 1.0, 1.0, 1.0, 1.0, 1.0, 1.0, 1.0, 1.0, 1.0, 1.0, 1.0, 1.0, 1.0, 1.0, 1.0, 1.0, 1.0, 1.0, 1.0, 1.0, 1.0, 1.0, 1.0, 1.0, 1.0, 1.0, 1.0, 1.0, 1.0, 1.0, 1.0, 1.0, 1.0, 1.0, 1.0, 1.0, 1.0, 1.0, 1.0, 1.0, 1.0, 1.0, 1.0, 1.0, 1.0, 1.0, 1.0, 1.0, 1.0, 1.0, 1.0, 1.0, 1.0, 1.0, 1.0, 1.0, 1.0, 1.0, 1.0, 1.0, 1.0, 1.0, 1.0, 1.0, 1.0, 1.0, 1.0, 1.0, 1.0, 1.0, 1.0, 1.0, 1.0, 1.0, 1.0, 1.0, 1.0, 1.0, 1.0, 1.0, 1.0, 1.0, 1.0, 1.0, 1.0, 1.0, 1.0, 1.0, 1.0, 1.0, 1.0, 1.0, 1.0, 1.0, 1.0, 1.0, 1.0, 1.0, 1.0, 1.0, 1.0, 1.0, 1.0, 1.0, 1.0, 1.0, 1.0, 1.0, 1.0, 1.0, 1.0, 1.0, 1.0, 1.0, 1.0, 1.0, 1.0, 1.0, 1.0, 1.0, 1.0, 1.0, 1.0, 1.0, 1.0, 1.0, 1.0, 1.0, 1.0, 1.0, 1.0, 1.0, 1.0, 1.0, 1.0, 1.0, 1.0, 1.0, 1.0, 1.0, 1.0, 1.0, 1.0, 1.0, 1.0, 1.0, 1.0, 1.0, 1.0, 1.0, 1.0, 1.0, 1.0, 1.0, 1.0, 1.0, 1.0, 1.0, 1.0, 1.0, 1.0, 1.0, 1.0, 1.0, 1.0, 1.0, 1.0, 1.0, 1.0, 1.0, 1.0, 1.0, 1.0, 1.0, 1.0, 1.0, 1.0, 1.0, 1.0, 1.0, 1.0, 1.0, 1.0, 1.0, 1.0, 1.0, 1.0, 1.0, 1.0, 1.0, 1.0, 1.0, 1.0, 1.0, 1.0, 1.0, 1.0, 1.0, 1.0, 1.0, 1.0, 1.0, 1.0, 1.0, 1.0, 1.0, 1.0, 1.0, 1.0, 1.0, 1.0, 1.0, 1.0, 1.0, 1.0, 1.0, 1.0, 1.0, 1.0, 1.0, 1.0, 1.0, 1.0, 1.0, 1.0, 1.0, 1.0, 1.0, 1.0, 1.0, 1.0, 1.0, 1.0, 1.0, 1.0, 1.0, 1.0, 1.0, 1.0, 1.0, 1.0, 1.0, 1.0, 1.0, 1.0, 1.0, 1.0, 1.0, 1.0, 1.0, 1.0, 1.0, 1.0, 1.0, 1.0, 1.0, 1.0, 1.0, 1.0, 1.0, 1.0, 1.0, 1.0, 1.0, 1.0, 1.0, 1.0, 1.0, 1.0, 1.0, 1.0, 1.0, 1.0, 1.0, 1.0, 1.0, 1.0, 1.0, 1.0, 1.0, 1.0, 1.0, 1.0, 1.0, 1.0, 1.0, 1.0, 1.0, 1.0, 1.0, 1.0, 1.0, 1.0, 1.0, 1.0, 1.0, 1.0, 1.0, 1.0, 1.0, 1.0, 1.0, 1.0, 1.0, 1.0, 1.0, 1.0, 1.0, 1.0, 1.0, 1.0, 1.0, 1.0, 1.0, 1.0, 1.0, 1.0, 1.0, 1.0, 1.0, 1.0, 1.0, 1.0, 1.0, 1.0, 1.0, 1.0, 1.0, 1.0, 1.0, 1.0, 1.0, 1.0, 1.0, 1.0, 1.0, 1.0, 1.0, 1.0, 1.0, 1.0, 1.0, 1.0, 1.0, 1.0, 1.0, 1.0, 1.0, 1.0, 1.0, 1.0, 1.0, 1.0, 1.0, 1.0, 1.0, 1.0, 1.0, 1.0, 1.0, 1.0, 1.0, 1.0, 1.0, 1.0, 1.0, 1.0, 1.0, 1.0, 1.0, 1.0, 1.0, 1.0, 1.0, 1.0, 1.0, 1.0, 1.0, 1.0, 1.0, 1.0, 1.0, 1.0, 1.0, 1.0, 1.0, 1.0, 1.0, 1.0, 1.0, 1.0, 1.0, 1.0, 1.0, 1.0, 1.0, 1.0, 1.0, 1.0, 1.0, 1.0, 1.0, 1.0, 1.0, 1.0, 1.0, 1.0, 1.0, 1.0, 1.0, 1.0, 1.0, 1.0, 1.0, 1.0, 1.0, 1.0, 1.0, 1.0, 1.0, 1.0, 1.0, 1.0, 1.0, 1.0, 1.0, 1.0, 1.0, 1.0, 1.0, 1.0, 1.0, 1.0, 1.0, 1.0, 1.0, 1.0, 1.0, 1.0, 1.0, 1.0, 1.0, 1.0, 1.0, 1.0, 1.0, 1.0, 1.0, 1.0, 1.0, 1.0, 1.0, 1.0, 1.0, 1.0, 1.0, 1.0, 1.0, 1.0, 1.0, 1.0, 1.0, 1.0, 1.0, 1.0, 1.0, 1.0, 1.0, 1.0, 1.0, 1.0, 1.0, 1.0, 1.0, 1.0, 1.0, 1.0, 1.0, 1.0, 1.0, 1.0, 1.0, 1.0, 1.0, 1.0, 1.0, 1.0, 1.0, 1.0, 1.0, 1.0, 1.0, 1.0, 1.0, 1.0, 1.0, 1.0, 1.0, 1.0, 1.0, 1.0, 1.0, 1.0, 1.0, 1.0, 1.0, 1.0, 1.0, 1.0, 1.0, 1.0, 1.0, 1.0, 1.0, 1.0, 1.0, 1.0, 1.0, 1.0, 1.0, 1.0, 1.0, 1.0, 1.0, 1.0, 1.0, 1.0, 1.0, 1.0, 1.0, 1.0, 1.0, 1.0, 1.0, 1.0, 1.0, 1.0, 1.0, 1.0, 1.0, 1.0, 1.0, 1.0, 1.0, 1.0, 1.0, 1.0, 1.0, 1.0, 1.0, 1.0, 1.0, 1.0, 1.0, 1.0, 1.0, 1.0, 1.0, 1.0, 1.0, 1.0, 1.0, 1.0, 1.0, 1.0, 1.0, 1.0, 1.0, 1.0, 1.0, 1.0, 1.0, 1.0, 1.0, 1.0, 1.0, 1.0, 1.0, 1.0, 1.0, 1.0, 1.0, 1.0, 1.0, 1.0, 1.0, 1.0, 1.0, 1.0, 1.0, 1.0, 1.0, 1.0, 1.0, 1.0, 1.0, 1.0, 1.0, 1.0, 1.0, 1.0, 1.0, 1.0, 1.0, 1.0, 1.0, 1.0, 1.0, 1.0, 1.0, 1.0, 1.0, 1.0, 1.0, 1.0, 1.0, 1.0, 1.0, 1.0, 1.0, 1.0, 1.0, 1.0, 1.0, 1.0, 1.0, 1.0, 1.0, 1.0, 1.0, 1.0, 1.0, 1.0, 1.0, 1.0, 1.0, 1.0, 1.0, 1.0, 1.0, 1.0, 1.0, 1.0, 1.0, 1.0, 1.0, 1.0, 1.0, 1.0, 1.0, 1.0, 1.0, 1.0, 1.0, 1.0, 1.0, 1.0, 1.0, 1.0, 1.0, 1.0, 1.0, 1.0, 1.0, 1.0, 1.0, 1.0, 1.0, 1.0, 1.0, 1.0, 1.0, 1.0, 1.0, 1.0, 1.0, 1.0, 1.0, 1.0, 1.0, 1.0, 1.0, 1.0, 1.0, 1.0, 1.0, 1.0, 1.0, 1.0, 1.0, 1.0, 1.0, 1.0, 1.0, 1.0, 1.0, 1.0, 1.0, 1.0, 1.0, 1.0, 1.0, 1.0, 1.0, 1.0, 1.0, 1.0, 1.0, 1.0, 1.0, 1.0, 1.0, 1.0, 1.0, 1.0, 1.0, 1.0, 1.0, 1.0, 1.0, 1.0, 1.0, 1.0, 1.0, 1.0, 1.0, 1.0, 1.0, 1.0, 1.0, 1.0, 1.0, 1.0, 1.0, 1.0, 1.0, 1.0, 1.0, 1.0, 1.0, 1.0, 1.0, 1.0, 1.0, 1.0, 1.0, 1.0, 1.0, 1.0, 1.0, 1.0, 1.0, 1.0, 1.0, 1.0, 1.0, 1.0, 1.0, 1.0, 1.0, 1.0, 1.0, 1.0, 1.0, 1.0, 1.0, 1.0, 1.0, 1.0, 1.0, 1.0, 1.0, 1.0, 1.0, 1.0, 1.0, 1.0, 1.0, 1.0, 1.0, 1.0, 1.0, 1.0, 1.0, 1.0, 1.0, 1.0, 1.0, 1.0, 1.0, 1.0, 1.0, 1.0, 1.0, 1.0, 1.0, 1.0, 1.0, 1.0, 1.0, 1.0, 1.0, 1.0, 1.0, 1.0, 1.0, 1.0, 1.0, 1.0, 1.0, 1.0, 1.0, 1.0, 1.0, 1.0, 1.0, 1.0, 1.0, 1.0, 1.0, 1.0, 1.0, 1.0, 1.0, 1.0, 1.0, 1.0, 1.0, 1.0, 1.0, 1.0, 1.0, 1.0, 1.0, 1.0, 1.0, 1.0, 1.0, 1.0, 1.0, 1.0, 1.0, 1.0, 1.0, 1.0, 1.0, 1.0, 1.0, 1.0, 1.0, 1.0, 1.0, 1.0, 1.0, 1.0, 1.0, 1.0, 1.0, 1.0, 1.0, 1.0, 1.0, 1.0, 1.0, 1.0, 1.0, 1.0, 1.0, 1.0, 1.0, 1.0, 1.0, 1.0, 1.0, 1.0, 1.0, 1.0, 1.0, 1.0, 1.0, 1.0, 1.0, 1.0, 1.0, 1.0, 1.0, 1.0, 1.0, 1.0, 1.0, 1.0, 1.0, 1.0, 1.0, 1.0, 1.0, 1.0, 1.0, 1.0, 1.0, 1.0, 1.0, 1.0, 1.0, 1.0, 1.0, 1.0, 1.0, 1.0, 1.0, 1.0, 1.0, 1.0, 1.0, 1.0, 1.0, 1.0, 1.0, 1.0, 1.0, 1.0, 1.0, 1.0, 1.0, 1.0, 1.0, 1.0, 1.0, 1.0, 1.0, 1.0, 1.0, 1.0, 1.0, 1.0, 1.0, 1.0, 1.0, 1.0, 1.0, 1.0, 1.0, 1.0, 1.0, 1.0, 1.0, 1.0, 1.0, 1.0, 1.0, 1.0, 1.0, 1.0, 1.0, 1.0, 1.0, 1.0, 1.0, 1.0, 1.0, 1.0, 1.0, 1.0, 1.0, 1.0, 1.0, 1.0, 1.0, 1.0, 1.0, 1.0, 1.0, 1.0, 1.0, 1.0, 1.0, 1.0, 1.0, 1.0, 1.0, 1.0, 1.0, 1.0, 1.0, 1.0, 1.0, 1.0, 1.0, 1.0, 1.0, 1.0, 1.0, 1.0, 1.0, 1.0, 1.0, 1.0, 1.0, 1.0, 1.0, 1.0, 1.0, 1.0, 1.0, 1.0, 1.0, 1.0, 1.0, 1.0, 1.0, 1.0, 1.0, 1.0, 1.0, 1.0, 1.0, 1.0, 1.0, 1.0, 1.0, 1.0, 1.0, 1.0, 1.0, 1.0, 1.0, 1.0, 1.0, 1.0, 1.0, 1.0, 1.0, 1.0, 1.0, 1.0, 1.0, 1.0, 1.0, 1.0, 1.0, 1.0, 1.0, 1.0, 1.0, 1.0])
me_cube_001.materials.append(mat_skin)
me_cube_001.materials.append(mat_top)
me_cube_001.materials.append(mat_trousers)
me_cube_001.materials.append(mat_shoes)
me_cube_001.materials.append(mat_mouth)
me_cube_001.materials.append(mat_eye)
me_cube_001.materials.append(mat_pupil)
me_cube_001.materials.append(mat_hat)
me_cube_001.materials.append(mat_hair)
me_cube_001.use_paint_bone_selection = False
me_cube_001.use_paint_mask = True
me_cube_001.update()

# ---- objects
ob_cube = bpy.data.objects.new('Cube', me_cube_001)

# ---- transforms, parenting, visibility, modifiers, constraints
ob_cube.location = (0.0, 0.0, 0.0)

# ---- collection membership
col_collection.objects.link(ob_cube)

# ---- scene / render settings (as saved in the file)
scene.frame_start = 1; scene.frame_end = 250; scene.frame_set(1)
scene.render.engine = 'BLENDER_EEVEE_NEXT'
scene.cycles.sampling_pattern = 'TABULATED_SOBOL'
scene.cycles.use_light_tree = False
scene.view_settings.view_transform = 'Filmic'
bpy.context.view_layer.update()

# ---- added for rendering (the .blend has no active camera and no usable light): camera, sun
cam_auto = bpy.data.cameras.new('AutoCamera')
cam_auto.lens = 50.0
cam_auto.sensor_width = 36.0
cam_auto.clip_end = 1000.0
ob_auto_camera = bpy.data.objects.new('AutoCamera', cam_auto)
scene.collection.objects.link(ob_auto_camera)
ob_auto_camera.location = (8.80064, -10.6582, 7.19063)
ob_auto_camera.rotation_euler = (1.09748, -7.21219e-08, 0.694738)
scene.camera = ob_auto_camera
light_auto_sun = bpy.data.lights.new('AutoSun', 'SUN')
light_auto_sun.energy = 3.0
light_auto_sun.angle = 0.0523599
ob_auto_sun = bpy.data.objects.new('AutoSun', light_auto_sun)
scene.collection.objects.link(ob_auto_sun)
ob_auto_sun.rotation_euler = (0.872665, 0.174533, 0.523599)
bpy.context.view_layer.update()
